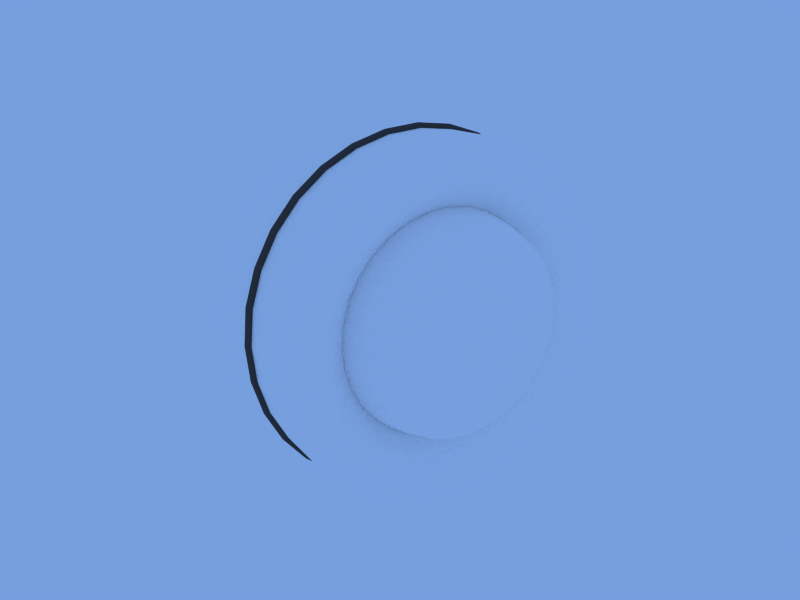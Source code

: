 # Source: theater_modeling.blend  (saved by Blender 2.56.0; exported with 4.5.12 LTS)
import bpy
from mathutils import Matrix  # noqa: F401  (used for matrix-valued properties, if any)

bpy.ops.wm.read_factory_settings(use_empty=True)
scene = bpy.context.scene
scene.name = 'Scene'

# ---- collections
col_collection_1 = bpy.data.collections.new('Collection 1'); scene.collection.children.link(col_collection_1)
col_collection_1.hide_render = True
col_collection_1.hide_viewport = True
col_collection_2 = bpy.data.collections.new('Collection 2'); scene.collection.children.link(col_collection_2)

# ---- materials (node trees are filled in below, after node groups)
mat_green = bpy.data.materials.new('green ')
mat_green.alpha_threshold = 0.0
mat_green.diffuse_color = (0.7416, 0.7733, 0.6902, 1.0)
mat_green.roughness = 0.5
mat_green.line_color = (0.0, 0.0, 0.0, 1.0)
mat_glass = bpy.data.materials.new('glass')
mat_glass.alpha_threshold = 0.0
mat_glass.diffuse_color = (1.0, 1.0, 1.0, 1.0)
mat_glass.roughness = 0.5
mat_glass.line_color = (0.0, 0.0, 0.0, 0.4167)
mat_water = bpy.data.materials.new('water')
mat_water.alpha_threshold = 0.0
mat_water.diffuse_color = (0.4819, 0.6751, 0.8733, 1.0)
mat_water.roughness = 0.5
mat_water.line_color = (0.0, 0.0, 0.0, 0.5625)
mat_joint_noir = bpy.data.materials.new('joint noir')
mat_joint_noir.alpha_threshold = 0.0
mat_joint_noir.diffuse_color = (0.2667, 0.2667, 0.2667, 1.0)
mat_joint_noir.roughness = 0.5
mat_joint_noir.line_color = (0.0, 0.0, 0.0, 1.0)
mat_plastique_blanc = bpy.data.materials.new('plastique blanc')
mat_plastique_blanc.alpha_threshold = 0.0
mat_plastique_blanc.diffuse_color = (1.0, 1.0, 1.0, 1.0)
mat_plastique_blanc.roughness = 0.5
mat_plastique_blanc.line_color = (0.0, 0.0, 0.0, 1.0)

# ---- material node trees

# ---- world
world_world = bpy.data.worlds.new('World'); scene.world = world_world
world_world.color = (0.4658, 0.6229, 0.8733)
world_world.use_sun_shadow = False
world_world.sun_shadow_jitter_overblur = 0.0
world_world.cycles.sampling_method = 'MANUAL'
world_world.cycles.sample_map_resolution = 256

# ---- cameras
cam_camera = bpy.data.cameras.new('Camera')
cam_camera.clip_end = 100.0
cam_camera.lens = 35.0
cam_camera.dof.focus_distance = 0.0
cam_camera.dof.aperture_fstop = 128.0
cam_camera_002 = bpy.data.cameras.new('Camera.002')
cam_camera_002.clip_end = 100.0
cam_camera_002.lens = 35.0
cam_camera_002.dof.focus_distance = 0.0
cam_camera_002.dof.aperture_fstop = 128.0

# ---- lights
light_sun_001 = bpy.data.lights.new('Sun.001', 'SUN')
light_sun_001.transmission_factor = 0.0
light_sun_001.angle = 1.571
light_sun_001.energy = 1.0
light_sun_001.shadow_buffer_clip_start = 0.5
light_sun_001.shadow_soft_size = 1.0
light_sun_001.shadow_cascade_max_distance = 1000.0
light_sun_001.cycles.use_multiple_importance_sampling = False

# ---- meshes
me_cylinder_001 = bpy.data.meshes.new('Cylinder.001')
me_cylinder_001.from_pydata([], [], [])
me_cylinder_001.use_remesh_preserve_volume = False
me_cylinder_001.use_remesh_preserve_attributes = False
me_cylinder_001.use_mirror_vertex_groups = False
me_cylinder_001.update()
me_cylinder = bpy.data.meshes.new('Cylinder')
me_cylinder.from_pydata([(-3.0, 0.0, 0.0), (-3.0, -4.0, 0.0), (-2.298, -0.01921, 0.0), (-3.702, -3.981, 0.0), (-1.688, -0.08508, 0.0), (-4.312, -3.915, 0.0), (-1.186, -0.1775, 0.0), (-4.814, -3.823, 0.0), (-0.8909, -0.3019, 0.0), (-5.109, -3.698, 0.0), (-0.6484, -0.4526, 0.0), (-5.352, -3.547, 0.0), (-0.4465, -0.6236, 0.0), (-5.553, -3.376, 0.0), (-0.2293, -0.8448, 0.0), (-5.771, -3.155, 0.0), (-0.07746, -1.109, 0.0), (-5.923, -2.891, 0.0), (-3.0, -1.108, 0.0), (-3.0, -2.892, 0.0), (-6.0, -1.108, 0.0), (0.0, -2.892, 0.0), (-6.0, 0.0, 0.0), (0.0, -4.0, 0.0), (-6.0, -1.5, 0.0), (0.0, -2.5, 0.0), (-3.0, -1.5, 0.0), (-3.0, -2.5, 0.0), (0.0, -1.5, 0.0), (-6.0, -2.5, 0.0), (0.0, -2.0, 0.0), (-3.0, -2.0, 0.0), (-6.0, -2.0, 0.0), (-6.0, -2.0, -0.2), (-6.0, -2.5, -0.2), (-6.0, -1.5, -0.2), (-6.0, 0.0, -0.2), (0.0, -4.0, -0.2), (-6.0, -1.108, -0.2), (-5.923, -2.891, -0.2), (-5.771, -3.155, -0.2), (-5.553, -3.376, -0.2), (-5.352, -3.547, -0.2), (-5.109, -3.698, -0.2), (-4.814, -3.823, -0.2), (-4.312, -3.915, -0.2), (-3.702, -3.981, -0.2), (-3.0, -4.0, -0.2), (-3.3, -4.4, -0.2), (-4.072, -4.379, -0.2), (-4.743, -4.306, -0.2), (-5.295, -4.205, -0.2), (-5.62, -4.068, -0.2), (-5.887, -3.902, -0.2), (-6.109, -3.714, -0.2), (-6.348, -3.471, -0.2), (-6.515, -3.18, -0.2), (-6.6, -1.218, -0.2), (0.0, -4.4, -0.2), (-6.6, 0.0, -0.2), (-6.6, -1.65, -0.2), (-6.6, -2.75, -0.2), (-6.6, -2.2, -0.2), (-6.6, -2.2, -0.4), (-6.6, -2.75, -0.4), (-6.6, -1.65, -0.4), (-6.6, 0.0, -0.4), (0.0, -4.4, -0.4), (-6.6, -1.218, -0.4), (-6.515, -3.18, -0.4), (-6.348, -3.471, -0.4), (-6.109, -3.714, -0.4), (-5.887, -3.902, -0.4), (-5.62, -4.068, -0.4), (-5.295, -4.205, -0.4), (-4.743, -4.306, -0.4), (-4.072, -4.379, -0.4), (-3.3, -4.4, -0.4), (-3.63, -4.84, -0.4), (-4.479, -4.817, -0.4), (-5.218, -4.737, -0.4), (-5.825, -4.625, -0.4), (-6.182, -4.475, -0.4), (-6.475, -4.292, -0.4), (-6.72, -4.085, -0.4), (-6.983, -3.818, -0.4), (-7.166, -3.498, -0.4), (-7.26, -1.34, -0.4), (0.0, -4.84, -0.4), (-7.26, 0.0, -0.4), (-7.26, -1.815, -0.4), (-7.26, -3.025, -0.4), (-7.26, -2.42, -0.4), (-7.26, -2.42, -0.6), (-7.26, -3.025, -0.6), (-7.26, -1.815, -0.6), (-7.26, 0.0, -0.6), (0.0, -4.84, -0.6), (-7.26, -1.34, -0.6), (-7.166, -3.498, -0.6), (-6.983, -3.818, -0.6), (-6.72, -4.085, -0.6), (-6.475, -4.292, -0.6), (-6.182, -4.475, -0.6), (-5.825, -4.625, -0.6), (-5.218, -4.737, -0.6), (-4.479, -4.817, -0.6), (-3.63, -4.84, -0.6), (-3.993, -5.324, -0.6), (-4.927, -5.298, -0.6), (-5.74, -5.211, -0.6), (-6.407, -5.088, -0.6), (-6.8, -4.922, -0.6), (-7.123, -4.722, -0.6), (-7.392, -4.494, -0.6), (-7.681, -4.2, -0.6), (-7.883, -3.847, -0.6), (-7.986, -1.474, -0.6), (0.0, -5.324, -0.6), (-7.986, 0.0, -0.6), (-7.986, -1.997, -0.6), (-7.986, -3.328, -0.6), (-7.986, -2.662, -0.6), (-7.986, -2.662, -0.8), (-7.986, -3.328, -0.8), (-7.986, -1.997, -0.8), (-7.986, 0.0, -0.8), (0.0, -5.324, -0.8), (-7.986, -1.474, -0.8), (-7.883, -3.847, -0.8), (-7.681, -4.2, -0.8), (-7.392, -4.494, -0.8), (-7.123, -4.722, -0.8), (-6.8, -4.922, -0.8), (-6.407, -5.088, -0.8), (-5.74, -5.211, -0.8), (-4.927, -5.298, -0.8), (-3.993, -5.324, -0.8), (3.0, 8.0, 0.0), (5.105, 7.942, 0.0), (6.937, 7.745, 0.0), (8.442, 7.468, 0.0), (9.327, 7.094, 0.0), (10.05, 6.642, 0.0), (10.66, 6.129, 0.0), (11.31, 5.466, 0.0), (11.77, 4.672, 0.0), (12.0, -0.6774, 0.0), (-6.0, 8.0, 0.0), (12.0, -4.0, 0.0), (12.0, 0.5, 0.0), (12.0, 3.5, 0.0), (12.0, 2.0, 0.0), (-6.6, 0.0, 0.0), (-7.26, 0.0, 0.0), (-7.986, 0.0, -2.98e-08), (-23.96, -31.94, -0.8), (-29.56, -31.79, -0.8), (-34.44, -31.26, -0.8), (-38.44, -30.53, -0.8), (-40.8, -29.53, -0.8), (-42.74, -28.33, -0.8), (-44.35, -26.96, -0.8), (-46.09, -25.2, -0.8), (-47.3, -23.08, -0.8), (-47.92, -8.845, -0.8), (0.0, -31.94, -0.8), (-47.92, 0.0, -0.8), (-47.92, -11.98, -0.8), (-47.92, -19.97, -0.8), (-47.92, -15.97, -0.8), (-47.92, 0.0, -2.98e-08), (0.0, -4.4, 0.0), (0.0, -4.84, 0.0), (0.0, -5.324, -2.98e-08), (0.0, -31.94, -2.98e-08), (-9.949, 0.0, -1.733e-09), (-35.56, 8.0, -1.733e-09), (1.5, -4.0, 0.0), (3.0, -4.0, 0.0), (4.5, -4.0, 0.0), (6.0, -4.0, 0.0), (7.5, -4.0, 0.0), (9.0, -4.0, 0.0), (10.5, -4.0, 0.0), (1.5, -1.5, 0.0), (3.0, -1.0, 0.0), (4.5, -0.5, 0.0), (6.0, 0.0, 0.0), (7.5, 0.5, 0.0), (9.0, 1.0, 0.0), (10.5, 1.5, 0.0), (1.5, -0.875, 0.0), (3.0, -0.25, 0.0), (4.5, 0.375, 0.0), (6.0, 1.0, 0.0), (7.5, 1.625, 0.0), (9.0, 2.25, 0.0), (10.5, 2.875, 0.0), (1.5, -2.125, 0.0), (3.0, -1.75, 0.0), (4.5, -1.375, 0.0), (6.0, -1.0, 0.0), (7.5, -0.625, 0.0), (9.0, -0.25, 0.0), (10.5, 0.125, 0.0), (-6.0, 1.0, 0.0), (-6.0, 2.0, 0.0), (-6.0, 3.0, 0.0), (-6.0, 4.0, 0.0), (-6.0, 5.0, 0.0), (-6.0, 6.0, 0.0), (-6.0, 7.0, 0.0), (1.5, -2.616, 0.0), (3.0, -2.339, 0.0), (4.5, -2.062, 0.0), (6.0, -1.785, 0.0), (7.5, -1.508, 0.0), (9.0, -1.231, 0.0), (10.5, -0.9543, 0.0), (1.403, -0.3868, 0.0), (2.884, 0.3358, 0.0), (4.364, 1.058, 0.0), (5.845, 1.781, 0.0), (7.326, 2.504, 0.0), (8.806, 3.226, 0.0), (10.29, 3.949, 0.0), (1.213, -0.05596, 0.0), (2.656, 0.7329, 0.0), (4.099, 1.522, 0.0), (5.541, 2.31, 0.0), (6.984, 3.099, 0.0), (8.427, 3.888, 0.0), (9.87, 4.677, 0.0), (0.9418, 0.2205, 0.0), (2.33, 1.065, 0.0), (3.719, 1.909, 0.0), (5.107, 2.753, 0.0), (6.495, 3.597, 0.0), (7.884, 4.441, 0.0), (9.272, 5.285, 0.0), (0.6895, 0.4343, 0.0), (2.027, 1.321, 0.0), (3.365, 2.208, 0.0), (4.703, 3.095, 0.0), (6.041, 3.982, 0.0), (7.379, 4.869, 0.0), (8.717, 5.755, 0.0), (0.3864, 0.6227, 0.0), (1.664, 1.547, 0.0), (2.941, 2.472, 0.0), (4.218, 3.396, 0.0), (5.495, 4.321, 0.0), (6.773, 5.245, 0.0), (8.05, 6.17, 0.0), (0.01755, 0.7781, 0.0), (1.221, 1.734, 0.0), (2.425, 2.689, 0.0), (3.628, 3.645, 0.0), (4.832, 4.601, 0.0), (6.035, 5.556, 0.0), (7.239, 6.512, 0.0), (-0.6097, 0.8936, 0.0), (0.4684, 1.872, 0.0), (1.546, 2.851, 0.0), (2.624, 3.83, 0.0), (3.703, 4.809, 0.0), (4.781, 5.787, 0.0), (5.859, 6.766, 0.0), (-2.25, 1.0, 0.0), (-1.5, 2.0, 0.0), (-0.75, 3.0, 0.0), (0.0, 4.0, 0.0), (0.75, 5.0, 0.0), (1.5, 6.0, 0.0), (2.25, 7.0, 0.0), (-1.373, 0.976, 0.0), (-0.4474, 1.971, 0.0), (0.478, 2.966, 0.0), (1.403, 3.962, 0.0), (2.329, 4.957, 0.0), (3.254, 5.952, 0.0), (4.18, 6.947, 0.0), (-9.949, 1.0, -1.733e-09), (-34.21, 2.0, -1.733e-09), (-37.07, 3.0, -1.733e-09), (-38.29, 4.0, -1.733e-09), (-38.79, 5.0, -1.733e-09), (-38.29, 6.0, -1.733e-09), (-37.09, 7.0, -1.733e-09), (-37.09, 7.0, 0.8), (-38.29, 6.0, 0.8), (-38.79, 5.0, 0.8), (-38.29, 4.0, 0.8), (-37.07, 3.0, 0.8), (-34.21, 2.0, 0.8), (-9.949, 1.0, 0.8), (-47.92, 7.0, 0.8), (-47.92, 6.0, 0.8), (-47.92, 5.0, 0.8), (-47.92, 4.0, 0.8), (-47.92, 3.0, 0.8), (-47.92, 2.0, 0.8), (-47.92, 1.0, 0.8), (-35.56, 8.0, 0.8), (-9.949, 0.0, 0.8), (-47.92, 8.0, 0.8), (-47.92, 0.0, 0.8), (2.25, -4.0, 0.0), (2.25, -1.25, 0.0), (2.25, -0.5625, 0.0), (2.25, -1.938, 0.0), (-6.0, 1.5, 0.0), (2.25, -2.477, 0.0), (2.143, -0.02549, 0.0), (1.935, 0.3384, 0.0), (1.636, 0.6426, 0.0), (1.358, 0.8777, 0.0), (1.025, 1.085, 0.0), (0.6193, 1.256, 0.0), (-0.07066, 1.383, 0.0), (-1.875, 1.5, 0.0), (-0.9101, 1.474, 0.0), (-27.51, 1.5, -1.733e-09), (-27.51, 1.5, 0.8), (-47.92, 1.5, 0.8), (0.0, -7.085, -1.955e-08), (12.0, -20.89, -1.955e-08), (1.5, -7.085, -1.955e-08), (3.0, -23.9, -1.955e-08), (4.5, -26.08, -1.955e-08), (6.0, -27.05, -1.955e-08), (7.5, -27.37, -1.955e-08), (9.0, -27.02, -1.955e-08), (10.5, -25.14, -1.955e-08), (2.25, -20.12, -1.955e-08), (2.25, -20.12, 0.8), (10.5, -25.14, 0.8), (9.0, -27.02, 0.8), (7.5, -27.37, 0.8), (6.0, -27.08, 0.8), (4.5, -26.24, 0.8), (3.0, -23.92, 0.8), (1.5, -7.085, 0.8), (12.0, -20.89, 0.8), (0.0, -7.085, 0.8), (2.25, -31.94, 0.8), (10.5, -31.94, 0.8), (9.0, -31.94, 0.8), (7.5, -31.94, 0.8), (6.0, -31.94, 0.8), (4.5, -31.94, 0.8), (3.0, -31.94, 0.8), (1.5, -31.94, 0.8), (12.0, -31.94, 0.8), (0.0, -31.94, 0.8), (-15.97, -6.655, -0.9), (-23.96, -9.983, -0.9), (-31.94, -13.31, -0.9), (-39.93, -16.64, -0.9), (-15.97, -5.324, -0.9), (-23.96, -7.986, -0.9), (-31.94, -10.65, -0.9), (-39.93, -13.31, -0.9), (-7.986, -10.65, -0.9), (-11.98, -15.97, -0.9), (-15.97, -21.3, -0.9), (-19.97, -26.62, -0.9), (-9.854, -10.6, -0.9), (-14.78, -15.9, -0.9), (-19.71, -21.19, -0.9), (-24.63, -26.49, -0.9), (-11.48, -10.42, -0.9), (-17.22, -15.63, -0.9), (-22.96, -20.84, -0.9), (-28.7, -26.05, -0.9), (-12.81, -10.18, -0.9), (-19.22, -15.26, -0.9), (-25.63, -20.35, -0.9), (-32.04, -25.44, -0.9), (-13.6, -9.844, -0.9), (-20.4, -14.77, -0.9), (-27.2, -19.69, -0.9), (-34.0, -24.61, -0.9), (-14.25, -9.443, -0.9), (-21.37, -14.16, -0.9), (-28.49, -18.89, -0.9), (-35.61, -23.61, -0.9), (-14.78, -8.988, -0.9), (-22.17, -13.48, -0.9), (-29.57, -17.98, -0.9), (-36.96, -22.47, -0.9), (-15.36, -8.399, -0.9), (-23.04, -12.6, -0.9), (-30.72, -16.8, -0.9), (-38.4, -21.0, -0.9), (-15.77, -7.695, -0.9), (-23.65, -11.54, -0.9), (-31.53, -15.39, -0.9), (-39.41, -19.24, -0.9), (-15.97, -2.948, -0.9), (-23.96, -4.422, -0.9), (-31.94, -5.896, -0.9), (-39.93, -7.371, -0.9), (-15.97, 0.0, -0.9), (-23.96, 0.0, -0.9), (-31.94, 0.0, -0.9), (-39.93, 0.0, -0.9), (0.0, -10.65, -0.9), (0.0, -15.98, -0.9), (0.0, -21.32, -0.9), (0.0, -26.62, -0.9), (-15.97, -3.993, -0.9), (-23.96, -5.99, -0.9), (-31.94, -7.986, -0.9), (-39.93, -9.983, -0.9), (-15.97, 0.0, -2.98e-08), (-23.96, 0.0, -2.98e-08), (-31.94, 0.0, -2.98e-08), (-39.93, 0.0, -2.98e-08), (0.0, -10.65, -2.98e-08), (0.0, -15.99, -2.98e-08), (0.0, -21.35, -2.98e-08), (0.0, -26.62, -2.98e-08), (-14.77, -6.156, -0.9), (-14.77, -4.925, -0.9), (-7.387, -9.849, -0.9), (-9.115, -9.802, -0.9), (-10.62, -9.64, -0.9), (-11.85, -9.412, -0.9), (-12.58, -9.106, -0.9), (-13.18, -8.735, -0.9), (-13.67, -8.314, -0.9), (-14.21, -7.769, -0.9), (-14.58, -7.118, -0.9), (-14.77, -2.727, -0.9), (-14.77, 0.0, -0.9), (0.0, -9.849, -0.9), (-14.77, -3.694, -0.9), (-14.77, 0.0, -2.98e-08), (0.0, -9.849, -2.98e-08), (-22.76, -9.483, -0.9), (-22.76, -7.587, -0.9), (-11.38, -15.17, -0.9), (-14.04, -15.1, -0.9), (-16.36, -14.85, -0.9), (-18.26, -14.5, -0.9), (-19.38, -14.03, -0.9), (-20.3, -13.46, -0.9), (-21.07, -12.81, -0.9), (-21.89, -11.97, -0.9), (-22.47, -10.96, -0.9), (-22.76, -4.201, -0.9), (-22.76, 0.0, -0.9), (0.0, -15.18, -0.9), (-22.76, -5.69, -0.9), (-22.76, 0.0, -2.98e-08), (0.0, -15.19, -2.98e-08), (-30.75, -12.81, -0.9), (-30.75, -10.25, -0.9), (-15.37, -20.5, -0.9), (-18.97, -20.4, -0.9), (-22.1, -20.06, -0.9), (-24.67, -19.59, -0.9), (-26.18, -18.95, -0.9), (-27.42, -18.18, -0.9), (-28.46, -17.3, -0.9), (-29.57, -16.17, -0.9), (-30.35, -14.81, -0.9), (-30.75, -5.675, -0.9), (-30.75, 0.0, -0.9), (0.0, -20.52, -0.9), (-30.75, -7.687, -0.9), (-30.75, 0.0, -2.98e-08), (0.0, -20.54, -2.98e-08), (-38.73, -16.14, -0.9), (-38.73, -12.91, -0.9), (-19.37, -25.82, -0.9), (-23.9, -25.7, -0.9), (-27.84, -25.27, -0.9), (-31.08, -24.68, -0.9), (-32.98, -23.87, -0.9), (-34.55, -22.9, -0.9), (-35.85, -21.8, -0.9), (-37.25, -20.37, -0.9), (-38.23, -18.66, -0.9), (-38.73, -7.149, -0.9), (-38.73, 0.0, -0.9), (0.0, -25.83, -0.9), (-38.73, -9.683, -0.9), (-38.73, 0.0, -2.98e-08), (0.0, -25.83, -2.98e-08), (-40.13, -16.72, -0.8), (-40.13, -13.38, -0.8), (-20.06, -26.75, -0.8), (-24.76, -26.62, -0.8), (-28.84, -26.18, -0.8), (-32.2, -25.57, -0.8), (-34.17, -24.73, -0.8), (-35.79, -23.73, -0.8), (-37.14, -22.58, -0.8), (-38.6, -21.1, -0.8), (-39.61, -19.33, -0.8), (-40.13, -7.407, -0.8), (-40.13, 0.0, -0.8), (0.0, -26.75, -0.8), (-40.13, -10.03, -0.8), (-40.13, 0.0, -2.98e-08), (0.0, -26.75, -2.98e-08), (-39.93, -9.983, -1.2), (0.0, -26.62, -1.2), (-39.93, 0.0, -1.2), (-39.93, -7.371, -1.2), (-39.41, -19.24, -1.2), (-38.4, -21.0, -1.2), (-36.96, -22.47, -1.2), (-35.61, -23.61, -1.2), (-34.0, -24.61, -1.2), (-32.04, -25.44, -1.2), (-28.7, -26.05, -1.2), (-24.63, -26.49, -1.2), (-19.97, -26.62, -1.2), (-39.93, -13.31, -1.2), (-39.93, -16.64, -1.2), (-38.56, -16.07, -0.8), (-38.56, -12.85, -0.8), (-19.28, -25.71, -0.8), (-23.79, -25.58, -0.8), (-27.72, -25.16, -0.8), (-30.94, -24.57, -0.8), (-32.84, -23.77, -0.8), (-34.4, -22.8, -0.8), (-35.69, -21.7, -0.8), (-37.09, -20.28, -0.8), (-38.06, -18.58, -0.8), (-38.56, -7.118, -0.8), (-38.56, 0.0, -0.8), (0.0, -25.71, -0.8), (-38.56, -9.641, -0.8), (-38.56, 0.0, -2.98e-08), (0.0, -25.72, -2.98e-08), (-38.73, -9.683, -1.2), (0.0, -25.83, -1.2), (-38.73, 0.0, -1.2), (-38.73, -7.149, -1.2), (-38.23, -18.66, -1.2), (-37.25, -20.37, -1.2), (-35.85, -21.8, -1.2), (-34.55, -22.9, -1.2), (-32.98, -23.87, -1.2), (-31.08, -24.68, -1.2), (-27.84, -25.27, -1.2), (-23.9, -25.7, -1.2), (-19.37, -25.82, -1.2), (-38.73, -12.91, -1.2), (-38.73, -16.14, -1.2), (-30.58, -12.74, -0.8), (-30.58, -10.19, -0.8), (-15.29, -20.38, -0.8), (-18.86, -20.29, -0.8), (-21.98, -19.95, -0.8), (-24.53, -19.48, -0.8), (-26.04, -18.85, -0.8), (-27.27, -18.08, -0.8), (-28.3, -17.21, -0.8), (-29.41, -16.08, -0.8), (-30.18, -14.73, -0.8), (-30.58, -5.644, -0.8), (-30.58, 0.0, -0.8), (0.0, -20.41, -0.8), (-30.58, -7.644, -0.8), (-30.58, 0.0, -2.98e-08), (0.0, -20.43, -2.98e-08), (-32.11, -13.38, -0.8), (-32.11, -10.7, -0.8), (-16.05, -21.41, -0.8), (-19.81, -21.3, -0.8), (-23.08, -20.95, -0.8), (-25.76, -20.46, -0.8), (-27.34, -19.79, -0.8), (-28.64, -18.98, -0.8), (-29.72, -18.07, -0.8), (-30.88, -16.89, -0.8), (-31.69, -15.47, -0.8), (-32.11, -5.927, -0.8), (-32.11, 0.0, -0.8), (0.0, -21.43, -0.8), (-32.11, -8.027, -0.8), (-32.11, 0.0, -2.98e-08), (0.0, -21.46, -2.98e-08), (-30.75, -7.687, -1.2), (0.0, -20.52, -1.2), (-30.75, 0.0, -1.2), (-30.75, -5.675, -1.2), (-30.35, -14.81, -1.2), (-29.57, -16.17, -1.2), (-28.46, -17.3, -1.2), (-27.42, -18.18, -1.2), (-26.18, -18.95, -1.2), (-24.67, -19.59, -1.2), (-22.1, -20.06, -1.2), (-18.97, -20.4, -1.2), (-15.37, -20.5, -1.2), (-30.75, -10.25, -1.2), (-30.75, -12.81, -1.2), (-31.94, -7.986, -1.2), (0.0, -21.32, -1.2), (-31.94, 0.0, -1.2), (-31.94, -5.896, -1.2), (-31.53, -15.39, -1.2), (-30.72, -16.8, -1.2), (-29.57, -17.98, -1.2), (-28.49, -18.89, -1.2), (-27.2, -19.69, -1.2), (-25.63, -20.35, -1.2), (-22.96, -20.84, -1.2), (-19.71, -21.19, -1.2), (-15.97, -21.3, -1.2), (-31.94, -10.65, -1.2), (-31.94, -13.31, -1.2), (-22.59, -9.413, -0.8), (-22.59, -7.53, -0.8), (-11.3, -15.06, -0.8), (-13.94, -14.99, -0.8), (-16.24, -14.74, -0.8), (-18.13, -14.39, -0.8), (-19.24, -13.92, -0.8), (-20.15, -13.36, -0.8), (-20.91, -12.71, -0.8), (-21.73, -11.88, -0.8), (-22.3, -10.88, -0.8), (-22.59, -4.17, -0.8), (-22.59, 0.0, -0.8), (0.0, -15.06, -0.8), (-22.59, -5.648, -0.8), (-22.59, 0.0, -2.98e-08), (0.0, -15.07, -2.98e-08), (-24.12, -10.05, -0.8), (-24.12, -8.041, -0.8), (-12.06, -16.08, -0.8), (-14.88, -16.01, -0.8), (-17.34, -15.74, -0.8), (-19.36, -15.37, -0.8), (-20.54, -14.87, -0.8), (-21.52, -14.26, -0.8), (-22.33, -13.58, -0.8), (-23.2, -12.69, -0.8), (-23.81, -11.62, -0.8), (-24.12, -4.453, -0.8), (-24.12, 0.0, -0.8), (0.0, -16.09, -0.8), (-24.12, -6.031, -0.8), (-24.12, 0.0, -2.98e-08), (0.0, -16.1, -2.98e-08), (-22.76, -5.69, -1.2), (0.0, -15.18, -1.2), (-22.76, 0.0, -1.2), (-22.76, -4.201, -1.2), (-22.47, -10.96, -1.2), (-21.89, -11.97, -1.2), (-21.07, -12.81, -1.2), (-20.3, -13.46, -1.2), (-19.38, -14.03, -1.2), (-18.26, -14.5, -1.2), (-16.36, -14.85, -1.2), (-14.04, -15.1, -1.2), (-11.38, -15.17, -1.2), (-22.76, -7.587, -1.2), (-22.76, -9.483, -1.2), (-23.96, -5.99, -1.2), (0.0, -15.98, -1.2), (-23.96, 0.0, -1.2), (-23.96, -4.422, -1.2), (-23.65, -11.54, -1.2), (-23.04, -12.6, -1.2), (-22.17, -13.48, -1.2), (-21.37, -14.16, -1.2), (-20.4, -14.77, -1.2), (-19.22, -15.26, -1.2), (-17.22, -15.63, -1.2), (-14.78, -15.9, -1.2), (-11.98, -15.97, -1.2), (-23.96, -7.986, -1.2), (-23.96, -9.983, -1.2), (-14.6, -6.085, -0.8), (-14.6, -4.868, -0.8), (-7.302, -9.736, -0.8), (-9.01, -9.689, -0.8), (-10.5, -9.529, -0.8), (-11.72, -9.304, -0.8), (-12.44, -9.002, -0.8), (-13.03, -8.635, -0.8), (-13.52, -8.218, -0.8), (-14.05, -7.68, -0.8), (-14.42, -7.036, -0.8), (-14.6, -2.696, -0.8), (-14.6, 0.0, -0.8), (0.0, -9.736, -0.8), (-14.6, -3.651, -0.8), (-14.6, 0.0, -2.98e-08), (0.0, -9.736, -2.98e-08), (-16.14, -6.724, -0.8), (-16.14, -5.379, -0.8), (-8.069, -10.76, -0.8), (-9.956, -10.71, -0.8), (-11.6, -10.53, -0.8), (-12.95, -10.28, -0.8), (-13.74, -9.946, -0.8), (-14.39, -9.541, -0.8), (-14.94, -9.081, -0.8), (-15.52, -8.486, -0.8), (-15.93, -7.774, -0.8), (-16.14, -2.979, -0.8), (-16.14, 0.0, -0.8), (0.0, -10.76, -0.8), (-16.14, -4.034, -0.8), (-16.14, 0.0, -2.98e-08), (0.0, -10.76, -2.98e-08), (-14.77, -3.694, -1.2), (0.0, -9.849, -1.2), (-14.77, 0.0, -1.2), (-14.77, -2.727, -1.2), (-14.58, -7.118, -1.2), (-14.21, -7.769, -1.2), (-13.67, -8.314, -1.2), (-13.18, -8.735, -1.2), (-12.58, -9.106, -1.2), (-11.85, -9.412, -1.2), (-10.62, -9.64, -1.2), (-9.115, -9.802, -1.2), (-7.387, -9.849, -1.2), (-14.77, -4.925, -1.2), (-14.77, -6.156, -1.2), (-15.97, -3.993, -1.2), (0.0, -10.65, -1.2), (-15.97, 0.0, -1.2), (-15.97, -2.948, -1.2), (-15.77, -7.695, -1.2), (-15.36, -8.399, -1.2), (-14.78, -8.988, -1.2), (-14.25, -9.443, -1.2), (-13.6, -9.844, -1.2), (-12.81, -10.18, -1.2), (-11.48, -10.42, -1.2), (-9.854, -10.6, -1.2), (-7.986, -10.65, -1.2), (-15.97, -5.324, -1.2), (-15.97, -6.655, -1.2)], [], [(18, 0, 2), (19, 1, 3), (18, 2, 4), (19, 3, 5), (18, 4, 6), (19, 5, 7), (18, 6, 8), (19, 7, 9), (18, 8, 10), (19, 9, 11), (18, 10, 12), (19, 11, 13), (18, 12, 14), (19, 13, 15), (18, 14, 16), (19, 15, 17), (0, 18, 20, 22), (1, 19, 21, 23), (20, 18, 26, 24), (21, 19, 27, 25), (18, 16, 28, 26), (19, 17, 29, 27), (26, 28, 30, 31), (27, 29, 32, 31), (24, 26, 31, 32), (25, 27, 31, 30), (24, 32, 33, 35), (32, 29, 34, 33), (29, 17, 39, 34), (20, 24, 35, 38), (1, 23, 37, 47), (22, 20, 38, 36), (17, 15, 40, 39), (15, 13, 41, 40), (13, 11, 42, 41), (11, 9, 43, 42), (9, 7, 44, 43), (7, 5, 45, 44), (5, 3, 46, 45), (3, 1, 47, 46), (33, 34, 61, 62), (46, 47, 48, 49), (45, 46, 49, 50), (44, 45, 50, 51), (43, 44, 51, 52), (42, 43, 52, 53), (41, 42, 53, 54), (40, 41, 54, 55), (39, 40, 55, 56), (36, 38, 57, 59), (47, 37, 58, 48), (38, 35, 60, 57), (34, 39, 56, 61), (35, 33, 62, 60), (60, 62, 63, 65), (61, 56, 69, 64), (57, 60, 65, 68), (48, 58, 67, 77), (59, 57, 68, 66), (56, 55, 70, 69), (55, 54, 71, 70), (54, 53, 72, 71), (53, 52, 73, 72), (52, 51, 74, 73), (51, 50, 75, 74), (50, 49, 76, 75), (49, 48, 77, 76), (62, 61, 64, 63), (63, 64, 91, 92), (76, 77, 78, 79), (75, 76, 79, 80), (74, 75, 80, 81), (73, 74, 81, 82), (72, 73, 82, 83), (71, 72, 83, 84), (70, 71, 84, 85), (69, 70, 85, 86), (66, 68, 87, 89), (77, 67, 88, 78), (68, 65, 90, 87), (64, 69, 86, 91), (65, 63, 92, 90), (90, 92, 93, 95), (91, 86, 99, 94), (87, 90, 95, 98), (78, 88, 97, 107), (89, 87, 98, 96), (86, 85, 100, 99), (85, 84, 101, 100), (84, 83, 102, 101), (83, 82, 103, 102), (82, 81, 104, 103), (81, 80, 105, 104), (80, 79, 106, 105), (79, 78, 107, 106), (92, 91, 94, 93), (93, 94, 121, 122), (106, 107, 108, 109), (105, 106, 109, 110), (104, 105, 110, 111), (103, 104, 111, 112), (102, 103, 112, 113), (101, 102, 113, 114), (100, 101, 114, 115), (99, 100, 115, 116), (96, 98, 117, 119), (107, 97, 118, 108), (98, 95, 120, 117), (94, 99, 116, 121), (95, 93, 122, 120), (120, 122, 123, 125), (121, 116, 129, 124), (117, 120, 125, 128), (108, 118, 127, 137), (119, 117, 128, 126), (116, 115, 130, 129), (115, 114, 131, 130), (114, 113, 132, 131), (113, 112, 133, 132), (112, 111, 134, 133), (111, 110, 135, 134), (110, 109, 136, 135), (109, 108, 137, 136), (122, 121, 124, 123), (22, 36, 59, 153), (97, 173, 174, 118), (67, 172, 173, 88), (96, 119, 155, 154), (66, 89, 154, 153), (23, 172, 58, 37), (269, 0, 2, 276), (277, 278, 271, 270), (278, 279, 272, 271), (279, 280, 273, 272), (280, 281, 274, 273), (281, 282, 275, 274), (282, 139, 138, 275), (4, 262, 276, 2), (263, 264, 278, 277), (264, 265, 279, 278), (265, 266, 280, 279), (266, 267, 281, 280), (267, 268, 282, 281), (268, 140, 139, 282), (6, 255, 262, 4), (256, 257, 264, 263), (257, 258, 265, 264), (258, 259, 266, 265), (259, 260, 267, 266), (260, 261, 268, 267), (261, 141, 140, 268), (8, 248, 255, 6), (249, 250, 257, 256), (250, 251, 258, 257), (251, 252, 259, 258), (252, 253, 260, 259), (253, 254, 261, 260), (254, 142, 141, 261), (10, 241, 248, 8), (242, 243, 250, 249), (243, 244, 251, 250), (244, 245, 252, 251), (245, 246, 253, 252), (246, 247, 254, 253), (247, 143, 142, 254), (12, 234, 241, 10), (235, 236, 243, 242), (236, 237, 244, 243), (237, 238, 245, 244), (238, 239, 246, 245), (239, 240, 247, 246), (240, 144, 143, 247), (14, 227, 234, 12), (228, 229, 236, 235), (229, 230, 237, 236), (230, 231, 238, 237), (231, 232, 239, 238), (232, 233, 240, 239), (233, 145, 144, 240), (16, 220, 227, 14), (221, 222, 229, 228), (222, 223, 230, 229), (223, 224, 231, 230), (224, 225, 232, 231), (225, 226, 233, 232), (226, 146, 145, 233), (23, 178, 213, 21), (179, 180, 215, 214), (180, 181, 216, 215), (181, 182, 217, 216), (182, 183, 218, 217), (183, 184, 219, 218), (184, 149, 147, 219), (0, 269, 206, 22), (270, 271, 208, 207), (271, 272, 209, 208), (272, 273, 210, 209), (273, 274, 211, 210), (274, 275, 212, 211), (275, 138, 148, 212), (21, 213, 199, 25), (214, 215, 201, 200), (215, 216, 202, 201), (216, 217, 203, 202), (217, 218, 204, 203), (218, 219, 205, 204), (219, 147, 150, 205), (28, 192, 220, 16), (193, 194, 222, 221), (194, 195, 223, 222), (195, 196, 224, 223), (196, 197, 225, 224), (197, 198, 226, 225), (198, 151, 146, 226), (30, 185, 192, 28), (186, 187, 194, 193), (187, 188, 195, 194), (188, 189, 196, 195), (189, 190, 197, 196), (190, 191, 198, 197), (191, 152, 151, 198), (25, 199, 185, 30), (200, 201, 187, 186), (201, 202, 188, 187), (202, 203, 189, 188), (203, 204, 190, 189), (204, 205, 191, 190), (205, 150, 152, 191), (177, 289, 212, 148), (289, 288, 211, 212), (288, 287, 210, 211), (287, 286, 209, 210), (286, 285, 208, 209), (285, 284, 207, 208), (283, 176, 22, 206), (289, 177, 304, 290), (288, 289, 290, 291), (287, 288, 291, 292), (286, 287, 292, 293), (285, 286, 293, 294), (284, 285, 294, 295), (176, 283, 296, 305), (290, 304, 306, 297), (290, 297, 298, 291), (291, 298, 299, 292), (292, 299, 300, 293), (293, 300, 301, 294), (294, 301, 302, 295), (296, 303, 307, 305), (171, 176, 305, 307), (276, 322, 321, 269), (322, 277, 270, 321), (262, 320, 322, 276), (320, 263, 277, 322), (255, 319, 320, 262), (319, 256, 263, 320), (248, 318, 319, 255), (318, 249, 256, 319), (241, 317, 318, 248), (317, 242, 249, 318), (234, 316, 317, 241), (316, 235, 242, 317), (227, 315, 316, 234), (315, 228, 235, 316), (220, 314, 315, 227), (314, 221, 228, 315), (178, 308, 313, 213), (308, 179, 214, 313), (269, 321, 312, 206), (321, 270, 207, 312), (213, 313, 311, 199), (313, 214, 200, 311), (192, 310, 314, 220), (310, 193, 221, 314), (185, 309, 310, 192), (309, 186, 193, 310), (199, 311, 309, 185), (311, 200, 186, 309), (284, 323, 312, 207), (323, 283, 206, 312), (283, 323, 324, 296), (323, 284, 295, 324), (302, 325, 324, 295), (325, 303, 296, 324), (328, 178, 23, 326), (330, 180, 179, 329), (331, 181, 180, 330), (332, 182, 181, 331), (333, 183, 182, 332), (334, 184, 183, 333), (327, 149, 184, 334), (335, 308, 178, 328), (329, 179, 308, 335), (329, 335, 336, 342), (335, 328, 343, 336), (327, 334, 337, 344), (334, 333, 338, 337), (333, 332, 339, 338), (332, 331, 340, 339), (331, 330, 341, 340), (330, 329, 342, 341), (328, 326, 345, 343), (175, 326, 345, 355), (343, 353, 355, 345), (336, 346, 353, 343), (336, 342, 352, 346), (341, 351, 352, 342), (340, 350, 351, 341), (339, 349, 350, 340), (338, 348, 349, 339), (337, 347, 348, 338), (337, 344, 354, 347), (440, 420, 408, 437), (436, 404, 416, 439), (457, 421, 409, 454), (453, 405, 417, 456), (474, 422, 410, 471), (470, 406, 418, 473), (491, 423, 411, 488), (487, 407, 419, 490), (359, 492, 493, 363), (492, 169, 170, 493), (367, 494, 495, 371), (494, 156, 157, 495), (371, 495, 496, 375), (495, 157, 158, 496), (375, 496, 497, 379), (496, 158, 159, 497), (379, 497, 498, 383), (497, 159, 160, 498), (383, 498, 499, 387), (498, 160, 161, 499), (387, 499, 500, 391), (499, 161, 162, 500), (391, 500, 501, 395), (500, 162, 163, 501), (395, 501, 502, 399), (501, 163, 164, 502), (403, 503, 504, 407), (503, 165, 167, 504), (411, 505, 494, 367), (505, 166, 156, 494), (415, 506, 503, 403), (506, 168, 165, 503), (399, 502, 492, 359), (502, 164, 169, 492), (363, 493, 506, 415), (493, 170, 168, 506), (423, 508, 505, 411), (508, 175, 166, 505), (407, 504, 507, 419), (504, 167, 171, 507), (363, 415, 509, 522), (399, 359, 523, 513), (415, 403, 512, 509), (411, 367, 521, 510), (403, 407, 511, 512), (395, 399, 513, 514), (391, 395, 514, 515), (387, 391, 515, 516), (383, 387, 516, 517), (379, 383, 517, 518), (375, 379, 518, 519), (371, 375, 519, 520), (367, 371, 520, 521), (359, 363, 522, 523), (524, 475, 476, 525), (526, 477, 478, 527), (527, 478, 479, 528), (528, 479, 480, 529), (529, 480, 481, 530), (530, 481, 482, 531), (531, 482, 483, 532), (532, 483, 484, 533), (533, 484, 485, 534), (535, 486, 487, 536), (537, 488, 477, 526), (538, 489, 486, 535), (534, 485, 475, 524), (525, 476, 489, 538), (540, 491, 488, 537), (536, 487, 490, 539), (489, 476, 554, 541), (475, 485, 545, 555), (486, 489, 541, 544), (477, 488, 542, 553), (487, 486, 544, 543), (485, 484, 546, 545), (484, 483, 547, 546), (483, 482, 548, 547), (482, 481, 549, 548), (481, 480, 550, 549), (480, 479, 551, 550), (479, 478, 552, 551), (478, 477, 553, 552), (476, 475, 555, 554), (411, 510, 542, 488), (510, 521, 553, 542), (520, 552, 553, 521), (519, 551, 552, 520), (518, 550, 551, 519), (517, 549, 550, 518), (516, 548, 549, 517), (515, 547, 548, 516), (514, 546, 547, 515), (513, 545, 546, 514), (513, 523, 555, 545), (522, 554, 555, 523), (509, 541, 554, 522), (509, 512, 544, 541), (511, 543, 544, 512), (407, 487, 543, 511), (556, 458, 459, 557), (558, 460, 461, 559), (559, 461, 462, 560), (560, 462, 463, 561), (561, 463, 464, 562), (562, 464, 465, 563), (563, 465, 466, 564), (564, 466, 467, 565), (565, 467, 468, 566), (567, 469, 470, 568), (569, 471, 460, 558), (570, 472, 469, 567), (566, 468, 458, 556), (557, 459, 472, 570), (572, 474, 471, 569), (568, 470, 473, 571), (358, 573, 574, 362), (573, 524, 525, 574), (366, 575, 576, 370), (575, 526, 527, 576), (370, 576, 577, 374), (576, 527, 528, 577), (374, 577, 578, 378), (577, 528, 529, 578), (378, 578, 579, 382), (578, 529, 530, 579), (382, 579, 580, 386), (579, 530, 531, 580), (386, 580, 581, 390), (580, 531, 532, 581), (390, 581, 582, 394), (581, 532, 533, 582), (394, 582, 583, 398), (582, 533, 534, 583), (402, 584, 585, 406), (584, 535, 536, 585), (410, 586, 575, 366), (586, 537, 526, 575), (414, 587, 584, 402), (587, 538, 535, 584), (398, 583, 573, 358), (583, 534, 524, 573), (362, 574, 587, 414), (574, 525, 538, 587), (422, 589, 586, 410), (589, 540, 537, 586), (406, 585, 588, 418), (585, 536, 539, 588), (472, 459, 603, 590), (458, 468, 594, 604), (469, 472, 590, 593), (460, 471, 591, 602), (470, 469, 593, 592), (468, 467, 595, 594), (467, 466, 596, 595), (466, 465, 597, 596), (465, 464, 598, 597), (464, 463, 599, 598), (463, 462, 600, 599), (462, 461, 601, 600), (461, 460, 602, 601), (459, 458, 604, 603), (471, 410, 606, 591), (406, 470, 592, 607), (362, 414, 605, 618), (398, 358, 619, 609), (414, 402, 608, 605), (410, 366, 617, 606), (402, 406, 607, 608), (394, 398, 609, 610), (390, 394, 610, 611), (386, 390, 611, 612), (382, 386, 612, 613), (378, 382, 613, 614), (374, 378, 614, 615), (370, 374, 615, 616), (366, 370, 616, 617), (358, 362, 618, 619), (604, 619, 618, 603), (602, 617, 616, 601), (601, 616, 615, 600), (600, 615, 614, 599), (599, 614, 613, 598), (598, 613, 612, 597), (597, 612, 611, 596), (596, 611, 610, 595), (595, 610, 609, 594), (593, 608, 607, 592), (591, 606, 617, 602), (590, 605, 608, 593), (594, 609, 619, 604), (603, 618, 605, 590), (620, 441, 442, 621), (622, 443, 444, 623), (623, 444, 445, 624), (624, 445, 446, 625), (625, 446, 447, 626), (626, 447, 448, 627), (627, 448, 449, 628), (628, 449, 450, 629), (629, 450, 451, 630), (631, 452, 453, 632), (633, 454, 443, 622), (634, 455, 452, 631), (630, 451, 441, 620), (621, 442, 455, 634), (636, 457, 454, 633), (632, 453, 456, 635), (357, 637, 638, 361), (637, 556, 557, 638), (365, 639, 640, 369), (639, 558, 559, 640), (369, 640, 641, 373), (640, 559, 560, 641), (373, 641, 642, 377), (641, 560, 561, 642), (377, 642, 643, 381), (642, 561, 562, 643), (381, 643, 644, 385), (643, 562, 563, 644), (385, 644, 645, 389), (644, 563, 564, 645), (389, 645, 646, 393), (645, 564, 565, 646), (393, 646, 647, 397), (646, 565, 566, 647), (401, 648, 649, 405), (648, 567, 568, 649), (409, 650, 639, 365), (650, 569, 558, 639), (413, 651, 648, 401), (651, 570, 567, 648), (397, 647, 637, 357), (647, 566, 556, 637), (361, 638, 651, 413), (638, 557, 570, 651), (421, 653, 650, 409), (653, 572, 569, 650), (405, 649, 652, 417), (649, 568, 571, 652), (455, 442, 667, 654), (441, 451, 658, 668), (452, 455, 654, 657), (443, 454, 655, 666), (453, 452, 657, 656), (451, 450, 659, 658), (450, 449, 660, 659), (449, 448, 661, 660), (448, 447, 662, 661), (447, 446, 663, 662), (446, 445, 664, 663), (445, 444, 665, 664), (444, 443, 666, 665), (442, 441, 668, 667), (454, 409, 670, 655), (405, 453, 656, 671), (361, 413, 669, 682), (397, 357, 683, 673), (413, 401, 672, 669), (409, 365, 681, 670), (401, 405, 671, 672), (393, 397, 673, 674), (389, 393, 674, 675), (385, 389, 675, 676), (381, 385, 676, 677), (377, 381, 677, 678), (373, 377, 678, 679), (369, 373, 679, 680), (365, 369, 680, 681), (357, 361, 682, 683), (668, 683, 682, 667), (666, 681, 680, 665), (665, 680, 679, 664), (664, 679, 678, 663), (663, 678, 677, 662), (662, 677, 676, 661), (661, 676, 675, 660), (660, 675, 674, 659), (659, 674, 673, 658), (657, 672, 671, 656), (655, 670, 681, 666), (654, 669, 672, 657), (658, 673, 683, 668), (667, 682, 669, 654), (124, 684, 685, 123), (684, 424, 425, 685), (137, 686, 687, 136), (686, 426, 427, 687), (136, 687, 688, 135), (687, 427, 428, 688), (135, 688, 689, 134), (688, 428, 429, 689), (134, 689, 690, 133), (689, 429, 430, 690), (133, 690, 691, 132), (690, 430, 431, 691), (132, 691, 692, 131), (691, 431, 432, 692), (131, 692, 693, 130), (692, 432, 433, 693), (130, 693, 694, 129), (693, 433, 434, 694), (128, 695, 696, 126), (695, 435, 436, 696), (127, 697, 686, 137), (697, 437, 426, 686), (125, 698, 695, 128), (698, 438, 435, 695), (129, 694, 684, 124), (694, 434, 424, 684), (123, 685, 698, 125), (685, 425, 438, 698), (174, 700, 697, 127), (700, 440, 437, 697), (126, 696, 699, 155), (696, 436, 439, 699), (356, 701, 702, 360), (701, 620, 621, 702), (364, 703, 704, 368), (703, 622, 623, 704), (368, 704, 705, 372), (704, 623, 624, 705), (372, 705, 706, 376), (705, 624, 625, 706), (376, 706, 707, 380), (706, 625, 626, 707), (380, 707, 708, 384), (707, 626, 627, 708), (384, 708, 709, 388), (708, 627, 628, 709), (388, 709, 710, 392), (709, 628, 629, 710), (392, 710, 711, 396), (710, 629, 630, 711), (400, 712, 713, 404), (712, 631, 632, 713), (408, 714, 703, 364), (714, 633, 622, 703), (412, 715, 712, 400), (715, 634, 631, 712), (396, 711, 701, 356), (711, 630, 620, 701), (360, 702, 715, 412), (702, 621, 634, 715), (420, 717, 714, 408), (717, 636, 633, 714), (404, 713, 716, 416), (713, 632, 635, 716), (438, 425, 731, 718), (424, 434, 722, 732), (435, 438, 718, 721), (426, 437, 719, 730), (436, 435, 721, 720), (434, 433, 723, 722), (433, 432, 724, 723), (432, 431, 725, 724), (431, 430, 726, 725), (430, 429, 727, 726), (429, 428, 728, 727), (428, 427, 729, 728), (427, 426, 730, 729), (425, 424, 732, 731), (437, 408, 734, 719), (404, 436, 720, 735), (360, 412, 733, 746), (396, 356, 747, 737), (412, 400, 736, 733), (408, 364, 745, 734), (400, 404, 735, 736), (392, 396, 737, 738), (388, 392, 738, 739), (384, 388, 739, 740), (380, 384, 740, 741), (376, 380, 741, 742), (372, 376, 742, 743), (368, 372, 743, 744), (364, 368, 744, 745), (356, 360, 746, 747), (732, 747, 746, 731), (730, 745, 744, 729), (729, 744, 743, 728), (728, 743, 742, 727), (727, 742, 741, 726), (726, 741, 740, 725), (725, 740, 739, 724), (724, 739, 738, 723), (723, 738, 737, 722), (721, 736, 735, 720), (719, 734, 745, 730), (718, 733, 736, 721), (722, 737, 747, 732), (731, 746, 733, 718)])
me_cylinder.polygons.foreach_set('material_index', [0, 0, 0, 0, 0, 0, 0, 0, 0, 0, 0, 0, 0, 0, 0, 0, 0, 0, 0, 0, 0, 0, 0, 0, 0, 0, 0, 0, 0, 0, 0, 0, 0, 0, 0, 0, 0, 0, 0, 0, 0, 0, 0, 0, 0, 0, 0, 0, 0, 0, 0, 0, 0, 0, 0, 0, 0, 0, 0, 0, 0, 0, 0, 0, 0, 0, 0, 0, 0, 0, 0, 0, 0, 0, 0, 0, 0, 0, 0, 0, 0, 0, 0, 0, 0, 0, 0, 0, 0, 0, 0, 0, 0, 0, 0, 0, 0, 0, 0, 0, 0, 0, 0, 0, 0, 0, 0, 0, 0, 0, 0, 0, 0, 0, 0, 0, 0, 0, 0, 0, 0, 0, 0, 0, 0, 0, 0, 0, 0, 0, 0, 0, 0, 0, 0, 0, 0, 0, 0, 0, 0, 0, 0, 0, 0, 0, 0, 0, 0, 0, 0, 0, 0, 0, 0, 0, 0, 0, 0, 0, 0, 0, 0, 0, 0, 0, 0, 0, 0, 0, 0, 0, 0, 0, 0, 0, 0, 0, 0, 0, 0, 0, 0, 0, 0, 0, 0, 0, 0, 0, 0, 0, 0, 0, 0, 0, 0, 0, 0, 0, 0, 0, 0, 0, 0, 0, 0, 0, 0, 0, 0, 0, 0, 0, 0, 0, 0, 0, 0, 0, 0, 0, 0, 0, 0, 0, 0, 0, 0, 0, 0, 0, 0, 0, 0, 0, 0, 0, 0, 0, 0, 0, 1, 1, 1, 1, 1, 1, 1, 0, 0, 0, 0, 0, 0, 0, 0, 0, 0, 0, 0, 0, 0, 0, 0, 0, 0, 0, 0, 0, 0, 0, 0, 0, 0, 0, 0, 0, 0, 0, 0, 0, 1, 1, 0, 0, 0, 0, 0, 0, 0, 0, 0, 0, 0, 0, 0, 0, 0, 0, 0, 0, 0, 2, 2, 2, 2, 2, 2, 2, 2, 2, 0, 0, 0, 0, 0, 0, 0, 0, 0, 0, 0, 0, 0, 0, 0, 0, 0, 0, 0, 0, 0, 0, 0, 0, 0, 0, 0, 0, 0, 0, 0, 0, 0, 0, 0, 0, 0, 0, 0, 0, 4, 4, 4, 4, 4, 4, 4, 4, 4, 4, 4, 4, 4, 4, 0, 0, 0, 0, 0, 0, 0, 0, 0, 0, 0, 0, 0, 0, 0, 0, 4, 4, 4, 4, 4, 4, 4, 4, 4, 4, 4, 4, 4, 4, 4, 4, 4, 4, 4, 4, 4, 4, 4, 4, 4, 4, 4, 4, 4, 4, 0, 0, 0, 0, 0, 0, 0, 0, 0, 0, 0, 0, 0, 0, 0, 0, 0, 0, 0, 0, 0, 0, 0, 0, 0, 0, 0, 0, 0, 0, 0, 0, 0, 0, 0, 0, 0, 0, 0, 0, 0, 0, 0, 0, 0, 0, 0, 0, 4, 4, 4, 4, 4, 4, 4, 4, 4, 4, 4, 4, 4, 4, 4, 4, 4, 4, 4, 4, 4, 4, 4, 4, 4, 4, 4, 4, 4, 4, 4, 4, 4, 4, 4, 4, 4, 4, 4, 4, 4, 4, 4, 4, 0, 0, 0, 0, 0, 0, 0, 0, 0, 0, 0, 0, 0, 0, 0, 0, 0, 0, 0, 0, 0, 0, 0, 0, 0, 0, 0, 0, 0, 0, 0, 0, 0, 0, 0, 0, 0, 0, 0, 0, 0, 0, 0, 0, 0, 0, 0, 0, 4, 4, 4, 4, 4, 4, 4, 4, 4, 4, 4, 4, 4, 4, 4, 4, 4, 4, 4, 4, 4, 4, 4, 4, 4, 4, 4, 4, 4, 4, 4, 4, 4, 4, 4, 4, 4, 4, 4, 4, 4, 4, 4, 4, 0, 0, 0, 0, 0, 0, 0, 0, 0, 0, 0, 0, 0, 0, 0, 0, 0, 0, 0, 0, 0, 0, 0, 0, 0, 0, 0, 0, 0, 0, 0, 0, 0, 0, 0, 0, 0, 0, 0, 0, 0, 0, 0, 0, 0, 0, 0, 0, 0, 0, 0, 0, 0, 0, 0, 0, 0, 0, 0, 0, 0, 0, 0, 0, 4, 4, 4, 4, 4, 4, 4, 4, 4, 4, 4, 4, 4, 4, 4, 4, 4, 4, 4, 4, 4, 4, 4, 4, 4, 4, 4, 4, 4, 4, 4, 4, 4, 4, 4, 4, 4, 4, 4, 4, 4, 4, 4, 4])
me_cylinder.materials.append(None)
me_cylinder.materials.append(mat_green)
me_cylinder.materials.append(mat_green)
me_cylinder.materials.append(mat_glass)
me_cylinder.materials.append(mat_water)
me_cylinder.use_remesh_preserve_volume = False
me_cylinder.use_remesh_preserve_attributes = False
me_cylinder.use_mirror_vertex_groups = False
me_cylinder.update()
me_cylinder_002 = bpy.data.meshes.new('Cylinder.002')
me_cylinder_002.from_pydata([(0.0, 0.04094, 0.09995), (0.0195, 0.04094, 0.09803), (0.03825, 0.04094, 0.09234), (0.05553, 0.04094, 0.0831), (0.07067, 0.04094, 0.07067), (0.0831, 0.04094, 0.05553), (0.09234, 0.04094, 0.03825), (0.09803, 0.04094, 0.0195), (0.09995, 0.04094, 1.043e-07), (0.09803, 0.04094, -0.0195), (0.09234, 0.04094, -0.03825), (0.0831, 0.04094, -0.05553), (0.07067, 0.04094, -0.07067), (0.05553, 0.04094, -0.0831), (0.03825, 0.04094, -0.09234), (0.0195, 0.04094, -0.09803), (-3.378e-08, 0.04094, -0.09995), (-0.0195, 0.04094, -0.09803), (-0.03825, 0.04094, -0.09234), (-0.05553, 0.04094, -0.0831), (-0.07067, 0.04094, -0.07067), (-0.0831, 0.04094, -0.05553), (-0.09234, 0.04094, -0.03825), (-0.09803, 0.04094, -0.0195), (-0.09995, 0.04094, 1.565e-07), (-0.09803, 0.04094, 0.0195), (-0.09234, 0.04094, 0.03825), (-0.0831, 0.04094, 0.05553), (-0.07067, 0.04094, 0.07067), (-0.05553, 0.04094, 0.0831), (-0.03825, 0.04094, 0.09234), (-0.0195, 0.04094, 0.09803), (-0.01365, 0.03815, 0.06862), (-0.02677, 0.03815, 0.06464), (-0.03887, 0.03815, 0.05817), (-0.04947, 0.03815, 0.04947), (-0.05817, 0.03815, 0.03887), (-0.06464, 0.03815, 0.02677), (-0.06862, 0.03815, 0.01365), (-0.06996, 0.03815, 1.095e-07), (-0.06862, 0.03815, -0.01365), (-0.06464, 0.03815, -0.02677), (-0.05817, 0.03815, -0.03887), (-0.04947, 0.03815, -0.04947), (-0.03887, 0.03815, -0.05817), (-0.02677, 0.03815, -0.06464), (-0.01365, 0.03815, -0.06862), (-2.365e-08, 0.03815, -0.06996), (0.01365, 0.03815, -0.06862), (0.02677, 0.03815, -0.06464), (0.03887, 0.03815, -0.05817), (0.04947, 0.03815, -0.04947), (0.05817, 0.03815, -0.03887), (0.06464, 0.03815, -0.02677), (0.06862, 0.03815, -0.01365), (0.06996, 0.03815, 7.302e-08), (0.06862, 0.03815, 0.01365), (0.06464, 0.03815, 0.02677), (0.05817, 0.03815, 0.03887), (0.04947, 0.03815, 0.04947), (0.03887, 0.03815, 0.05817), (0.02677, 0.03815, 0.06464), (0.01365, 0.03815, 0.06862), (0.0, 0.03815, 0.06996), (-3.342e-10, 0.05308, 0.05755), (0.01123, 0.05308, 0.05645), (0.02203, 0.05308, 0.05317), (0.03198, 0.05308, 0.04786), (0.0407, 0.05308, 0.0407), (0.04786, 0.05308, 0.03198), (0.05317, 0.05308, 0.02203), (0.05645, 0.05308, 0.01123), (0.05755, 0.05308, 5.464e-08), (0.05645, 0.05308, -0.01123), (0.05317, 0.05308, -0.02203), (0.04786, 0.05308, -0.03198), (0.0407, 0.05308, -0.0407), (0.03198, 0.05308, -0.04785), (0.02203, 0.05308, -0.05317), (0.01123, 0.05308, -0.05645), (-1.979e-08, 0.05308, -0.05755), (-0.01123, 0.05308, -0.05645), (-0.02203, 0.05308, -0.05317), (-0.03198, 0.05308, -0.04785), (-0.0407, 0.05308, -0.0407), (-0.04786, 0.05308, -0.03198), (-0.05317, 0.05308, -0.02203), (-0.05645, 0.05308, -0.01123), (-0.05755, 0.05308, 8.468e-08), (-0.05645, 0.05308, 0.01123), (-0.05317, 0.05308, 0.02203), (-0.04786, 0.05308, 0.03198), (-0.0407, 0.05308, 0.0407), (-0.03198, 0.05308, 0.04786), (-0.02203, 0.05308, 0.05317), (-0.01123, 0.05308, 0.05645), (-0.00786, 0.06267, 0.03951), (-0.01542, 0.06267, 0.03722), (-0.02238, 0.06267, 0.0335), (-0.02849, 0.06267, 0.02849), (-0.0335, 0.06267, 0.02238), (-0.03722, 0.06267, 0.01542), (-0.03951, 0.06267, 0.00786), (-0.04029, 0.06267, 5.765e-08), (-0.03951, 0.06267, -0.00786), (-0.03722, 0.06267, -0.01542), (-0.0335, 0.06267, -0.02238), (-0.02849, 0.06267, -0.02849), (-0.02238, 0.06267, -0.0335), (-0.01542, 0.06267, -0.03722), (-0.00786, 0.06267, -0.03951), (-1.395e-08, 0.06267, -0.04029), (0.00786, 0.06267, -0.03951), (0.01542, 0.06267, -0.03722), (0.02238, 0.06267, -0.0335), (0.02849, 0.06267, -0.02849), (0.0335, 0.06267, -0.02238), (0.03722, 0.06267, -0.01542), (0.03951, 0.06267, -0.00786), (0.04029, 0.06267, 3.662e-08), (0.03951, 0.06267, 0.00786), (0.03722, 0.06267, 0.01542), (0.0335, 0.06267, 0.02238), (0.02849, 0.06267, 0.02849), (0.02238, 0.06267, 0.0335), (0.01542, 0.06267, 0.03722), (0.00786, 0.06267, 0.03951), (-3.342e-10, 0.06267, 0.04029), (-3.342e-10, 0.06658, 0.0282), (0.005502, 0.06658, 0.02766), (0.01079, 0.06658, 0.02606), (0.01567, 0.06658, 0.02345), (0.01994, 0.06658, 0.01994), (0.02345, 0.06658, 0.01567), (0.02606, 0.06658, 0.01079), (0.02766, 0.06658, 0.005502), (0.0282, 0.06658, 2.401e-08), (0.02766, 0.06658, -0.005502), (0.02606, 0.06658, -0.01079), (0.02345, 0.06658, -0.01567), (0.01994, 0.06658, -0.01994), (0.01567, 0.06658, -0.02345), (0.01079, 0.06658, -0.02606), (0.005502, 0.06658, -0.02766), (-9.866e-09, 0.06658, -0.0282), (-0.005502, 0.06658, -0.02766), (-0.01079, 0.06658, -0.02606), (-0.01567, 0.06658, -0.02345), (-0.01994, 0.06658, -0.01994), (-0.02345, 0.06658, -0.01567), (-0.02606, 0.06658, -0.01079), (-0.02766, 0.06658, -0.005502), (-0.0282, 0.06658, 3.873e-08), (-0.02766, 0.06658, 0.005502), (-0.02606, 0.06658, 0.01079), (-0.02345, 0.06658, 0.01567), (-0.01994, 0.06658, 0.01994), (-0.01567, 0.06658, 0.02345), (-0.01079, 0.06658, 0.02606), (-0.005502, 0.06658, 0.02766), (-0.003851, 0.06837, 0.01936), (-0.007555, 0.06837, 0.01824), (-0.01097, 0.06837, 0.01641), (-0.01396, 0.06837, 0.01396), (-0.01641, 0.06837, 0.01097), (-0.01824, 0.06837, 0.007555), (-0.01936, 0.06837, 0.003851), (-0.01974, 0.06837, 2.548e-08), (-0.01936, 0.06837, -0.003851), (-0.01824, 0.06837, -0.007555), (-0.01641, 0.06837, -0.01097), (-0.01396, 0.06837, -0.01396), (-0.01097, 0.06837, -0.01641), (-0.007555, 0.06837, -0.01824), (-0.003851, 0.06837, -0.01936), (-7.007e-09, 0.06837, -0.01974), (0.003851, 0.06837, -0.01936), (0.007555, 0.06837, -0.01824), (0.01097, 0.06837, -0.01641), (0.01396, 0.06837, -0.01396), (0.01641, 0.06837, -0.01097), (0.01824, 0.06837, -0.007555), (0.01936, 0.06837, -0.003851), (0.01974, 0.06837, 1.518e-08), (0.01936, 0.06837, 0.003851), (0.01824, 0.06837, 0.007555), (0.01641, 0.06837, 0.01097), (0.01396, 0.06837, 0.01396), (0.01097, 0.06837, 0.01641), (0.007555, 0.06837, 0.01824), (0.003851, 0.06837, 0.01936), (-3.342e-10, 0.06837, 0.01974), (-3.342e-10, 0.06922, 0.01382), (0.002696, 0.06922, 0.01355), (0.005288, 0.06922, 0.01277), (0.007677, 0.06922, 0.01149), (0.009771, 0.06922, 0.009771), (0.01149, 0.06922, 0.007677), (0.01277, 0.06922, 0.005288), (0.01355, 0.06922, 0.002696), (0.01382, 0.06922, 8.999e-09), (0.01355, 0.06922, -0.002696), (0.01277, 0.06922, -0.005288), (0.01149, 0.06922, -0.007677), (0.009771, 0.06922, -0.009771), (0.007677, 0.06922, -0.01149), (0.005288, 0.06922, -0.01277), (0.002696, 0.06922, -0.01355), (-5.005e-09, 0.06922, -0.01382), (-0.002696, 0.06922, -0.01355), (-0.005288, 0.06922, -0.01277), (-0.007677, 0.06922, -0.01149), (-0.009771, 0.06922, -0.009771), (-0.01149, 0.06922, -0.007677), (-0.01277, 0.06922, -0.005288), (-0.01355, 0.06922, -0.002696), (-0.01382, 0.06922, 1.621e-08), (-0.01355, 0.06922, 0.002696), (-0.01277, 0.06922, 0.005288), (-0.01149, 0.06922, 0.007677), (-0.009771, 0.06922, 0.009771), (-0.007677, 0.06922, 0.01149), (-0.005288, 0.06922, 0.01277), (-0.002696, 0.06922, 0.01355), (-3.342e-10, 0.07002, 8.999e-09), (0.01228, 0.03177, 0.06176), (0.01169, 0.0453, 0.05876), (0.0, 0.03177, 0.06297), (-2.121e-11, 0.0453, 0.05991), (0.0241, 0.03177, 0.05817), (0.02293, 0.0453, 0.05535), (0.03498, 0.03177, 0.05235), (0.03328, 0.0453, 0.04981), (0.04452, 0.03177, 0.04452), (0.04236, 0.0453, 0.04236), (0.05235, 0.03177, 0.03498), (0.04981, 0.0453, 0.03328), (0.05817, 0.03177, 0.0241), (0.05535, 0.0453, 0.02293), (0.06176, 0.03177, 0.01228), (0.05876, 0.0453, 0.01169), (0.06297, 0.03177, 6.571e-08), (0.05991, 0.0453, 6.321e-08), (0.06176, 0.03177, -0.01228), (0.05876, 0.0453, -0.01169), (0.05817, 0.03177, -0.0241), (0.05535, 0.0453, -0.02293), (0.05235, 0.03177, -0.03498), (0.04981, 0.0453, -0.03328), (0.04452, 0.03177, -0.04452), (0.04236, 0.0453, -0.04236), (0.03498, 0.03177, -0.05235), (0.03328, 0.0453, -0.04981), (0.0241, 0.03177, -0.05817), (0.02293, 0.0453, -0.05535), (0.01228, 0.03177, -0.06176), (0.01169, 0.0453, -0.05876), (-2.128e-08, 0.03177, -0.06297), (-2.027e-08, 0.0453, -0.05991), (-0.01228, 0.03177, -0.06176), (-0.01169, 0.0453, -0.05876), (-0.0241, 0.03177, -0.05817), (-0.02293, 0.0453, -0.05535), (-0.03498, 0.03177, -0.05235), (-0.03328, 0.0453, -0.04981), (-0.04452, 0.03177, -0.04452), (-0.04236, 0.0453, -0.04236), (-0.05235, 0.03177, -0.03498), (-0.04981, 0.0453, -0.03328), (-0.05817, 0.03177, -0.0241), (-0.05535, 0.0453, -0.02292), (-0.06176, 0.03177, -0.01228), (-0.05876, 0.0453, -0.01169), (-0.06297, 0.03177, 9.857e-08), (-0.05991, 0.0453, 9.447e-08), (-0.06176, 0.03177, 0.01228), (-0.05876, 0.0453, 0.01169), (-0.05817, 0.03177, 0.0241), (-0.05535, 0.0453, 0.02293), (-0.05235, 0.03177, 0.03498), (-0.04981, 0.0453, 0.03328), (-0.04452, 0.03177, 0.04452), (-0.04236, 0.0453, 0.04236), (-0.03498, 0.03177, 0.05235), (-0.03328, 0.0453, 0.04981), (-0.0241, 0.03177, 0.05817), (-0.02293, 0.0453, 0.05535), (-0.01228, 0.03177, 0.06176), (-0.01169, 0.0453, 0.05876), (-3.342e-10, 0.05698, 0.0518), (-3.342e-10, 0.06012, 0.04604), (-0.01011, 0.05698, 0.0508), (-0.008983, 0.06012, 0.04516), (-0.01982, 0.05698, 0.04786), (-0.01762, 0.06012, 0.04254), (-0.02878, 0.05698, 0.04307), (-0.02558, 0.06012, 0.03828), (-0.03663, 0.05698, 0.03663), (-0.03256, 0.06012, 0.03256), (-0.04307, 0.05698, 0.02878), (-0.03828, 0.06012, 0.02558), (-0.04786, 0.05698, 0.01982), (-0.04254, 0.06012, 0.01762), (-0.0508, 0.05698, 0.01011), (-0.04516, 0.06012, 0.008983), (-0.0518, 0.05698, 7.567e-08), (-0.04604, 0.06012, 6.666e-08), (-0.0508, 0.05698, -0.01011), (-0.04516, 0.06012, -0.008983), (-0.04786, 0.05698, -0.01982), (-0.04254, 0.06012, -0.01762), (-0.04307, 0.05698, -0.02878), (-0.03828, 0.06012, -0.02558), (-0.03663, 0.05698, -0.03663), (-0.03256, 0.06012, -0.03256), (-0.02878, 0.05698, -0.04307), (-0.02558, 0.06012, -0.03828), (-0.01982, 0.05698, -0.04786), (-0.01762, 0.06012, -0.04254), (-0.01011, 0.05698, -0.0508), (-0.008983, 0.06012, -0.04516), (-1.784e-08, 0.05698, -0.0518), (-1.59e-08, 0.06012, -0.04604), (0.01011, 0.05698, -0.0508), (0.008983, 0.06012, -0.04516), (0.01982, 0.05698, -0.04786), (0.01762, 0.06012, -0.04254), (0.02878, 0.05698, -0.04307), (0.02558, 0.06012, -0.03828), (0.03663, 0.05698, -0.03663), (0.03256, 0.06012, -0.03256), (0.04307, 0.05698, -0.02878), (0.03828, 0.06012, -0.02558), (0.04786, 0.05698, -0.01982), (0.04254, 0.06012, -0.01762), (0.0508, 0.05698, -0.01011), (0.04516, 0.06012, -0.008983), (0.0518, 0.05698, 4.864e-08), (0.04604, 0.06012, 4.263e-08), (0.0508, 0.05698, 0.01011), (0.04516, 0.06012, 0.008983), (0.04786, 0.05698, 0.01982), (0.04254, 0.06012, 0.01762), (0.04307, 0.05698, 0.02878), (0.03828, 0.06012, 0.02558), (0.03663, 0.05698, 0.03663), (0.03256, 0.06012, 0.03256), (0.02878, 0.05698, 0.04307), (0.02558, 0.06012, 0.03828), (0.01982, 0.05698, 0.04786), (0.01762, 0.06012, 0.04254), (0.01011, 0.05698, 0.0508), (0.008983, 0.06012, 0.04516), (0.007074, 0.06417, 0.03556), (0.006288, 0.06547, 0.03161), (-3.342e-10, 0.06417, 0.03626), (-3.342e-10, 0.06547, 0.03223), (0.01388, 0.06417, 0.0335), (0.01233, 0.06547, 0.02978), (0.02014, 0.06417, 0.03015), (0.01791, 0.06547, 0.0268), (0.02564, 0.06417, 0.02564), (0.02279, 0.06547, 0.02279), (0.03015, 0.06417, 0.02014), (0.0268, 0.06547, 0.01791), (0.0335, 0.06417, 0.01388), (0.02978, 0.06547, 0.01233), (0.03556, 0.06417, 0.007074), (0.03161, 0.06547, 0.006288), (0.03626, 0.06417, 3.242e-08), (0.03223, 0.06547, 2.821e-08), (0.03556, 0.06417, -0.007074), (0.03161, 0.06547, -0.006288), (0.0335, 0.06417, -0.01388), (0.02978, 0.06547, -0.01233), (0.03015, 0.06417, -0.02014), (0.0268, 0.06547, -0.01791), (0.02564, 0.06417, -0.02564), (0.02279, 0.06547, -0.02279), (0.02014, 0.06417, -0.03015), (0.01791, 0.06547, -0.0268), (0.01388, 0.06417, -0.0335), (0.01233, 0.06547, -0.02978), (0.007074, 0.06417, -0.03556), (0.006288, 0.06547, -0.03161), (-1.259e-08, 0.06417, -0.03626), (-1.123e-08, 0.06547, -0.03223), (-0.007074, 0.06417, -0.03556), (-0.006288, 0.06547, -0.03161), (-0.01388, 0.06417, -0.0335), (-0.01233, 0.06547, -0.02978), (-0.02014, 0.06417, -0.03015), (-0.01791, 0.06547, -0.0268), (-0.02564, 0.06417, -0.02564), (-0.02279, 0.06547, -0.02279), (-0.03015, 0.06417, -0.02014), (-0.0268, 0.06547, -0.01791), (-0.0335, 0.06417, -0.01388), (-0.02978, 0.06547, -0.01233), (-0.03556, 0.06417, -0.007074), (-0.03161, 0.06547, -0.006288), (-0.03626, 0.06417, 5.134e-08), (-0.03223, 0.06547, 4.503e-08), (-0.03556, 0.06417, 0.007074), (-0.03161, 0.06547, 0.006288), (-0.0335, 0.06417, 0.01388), (-0.02978, 0.06547, 0.01233), (-0.03015, 0.06417, 0.02014), (-0.0268, 0.06547, 0.01791), (-0.02564, 0.06417, 0.02564), (-0.02279, 0.06547, 0.02279), (-0.02014, 0.06417, 0.03015), (-0.01791, 0.06547, 0.0268), (-0.01388, 0.06417, 0.0335), (-0.01233, 0.06547, 0.02978), (-0.007074, 0.06417, 0.03556), (-0.006288, 0.06547, 0.03161), (-3.342e-10, 0.06725, 0.02538), (-3.342e-10, 0.06785, 0.02256), (-0.004952, 0.06725, 0.02489), (-0.004401, 0.06785, 0.02213), (-0.009713, 0.06725, 0.02345), (-0.008634, 0.06785, 0.02084), (-0.0141, 0.06725, 0.0211), (-0.01253, 0.06785, 0.01876), (-0.01795, 0.06725, 0.01795), (-0.01595, 0.06785, 0.01595), (-0.0211, 0.06725, 0.0141), (-0.01876, 0.06785, 0.01253), (-0.02345, 0.06725, 0.009713), (-0.02084, 0.06785, 0.008634), (-0.02489, 0.06725, 0.004952), (-0.02213, 0.06785, 0.004402), (-0.02538, 0.06725, 3.431e-08), (-0.02256, 0.06785, 2.99e-08), (-0.02489, 0.06725, -0.004952), (-0.02213, 0.06785, -0.004402), (-0.02345, 0.06725, -0.009713), (-0.02084, 0.06785, -0.008634), (-0.0211, 0.06725, -0.0141), (-0.01876, 0.06785, -0.01253), (-0.01795, 0.06725, -0.01795), (-0.01595, 0.06785, -0.01595), (-0.0141, 0.06725, -0.0211), (-0.01253, 0.06785, -0.01876), (-0.009713, 0.06725, -0.02345), (-0.008634, 0.06785, -0.02084), (-0.004952, 0.06725, -0.02489), (-0.004402, 0.06785, -0.02213), (-8.913e-09, 0.06725, -0.02538), (-7.96e-09, 0.06785, -0.02256), (0.004952, 0.06725, -0.02489), (0.004402, 0.06785, -0.02213), (0.009713, 0.06725, -0.02345), (0.008634, 0.06785, -0.02084), (0.0141, 0.06725, -0.0211), (0.01253, 0.06785, -0.01876), (0.01795, 0.06725, -0.01795), (0.01595, 0.06785, -0.01595), (0.0211, 0.06725, -0.0141), (0.01876, 0.06785, -0.01253), (0.02345, 0.06725, -0.009713), (0.02084, 0.06785, -0.008634), (0.02489, 0.06725, -0.004952), (0.02213, 0.06785, -0.004402), (0.02538, 0.06725, 2.107e-08), (0.02256, 0.06785, 1.812e-08), (0.02489, 0.06725, 0.004952), (0.02213, 0.06785, 0.004402), (0.02345, 0.06725, 0.009713), (0.02084, 0.06785, 0.008634), (0.0211, 0.06725, 0.0141), (0.01876, 0.06785, 0.01253), (0.01795, 0.06725, 0.01795), (0.01595, 0.06785, 0.01595), (0.0141, 0.06725, 0.0211), (0.01253, 0.06785, 0.01876), (0.009713, 0.06725, 0.02345), (0.008634, 0.06785, 0.02084), (0.004952, 0.06725, 0.02489), (0.004402, 0.06785, 0.02213), (0.003466, 0.06868, 0.01743), (0.003081, 0.06897, 0.01549), (-3.342e-10, 0.06868, 0.01777), (-3.342e-10, 0.06897, 0.01579), (0.006799, 0.06868, 0.01641), (0.006044, 0.06897, 0.01459), (0.009871, 0.06868, 0.01477), (0.008774, 0.06897, 0.01313), (0.01256, 0.06868, 0.01256), (0.01117, 0.06897, 0.01117), (0.01477, 0.06868, 0.009871), (0.01313, 0.06897, 0.008774), (0.01641, 0.06868, 0.006799), (0.01459, 0.06897, 0.006044), (0.01743, 0.06868, 0.003466), (0.01549, 0.06897, 0.003081), (0.01777, 0.06868, 1.312e-08), (0.01579, 0.06897, 1.106e-08), (0.01743, 0.06868, -0.003466), (0.01549, 0.06897, -0.003081), (0.01641, 0.06868, -0.006799), (0.01459, 0.06897, -0.006044), (0.01477, 0.06868, -0.009871), (0.01313, 0.06897, -0.008774), (0.01256, 0.06868, -0.01256), (0.01117, 0.06897, -0.01117), (0.009871, 0.06868, -0.01477), (0.008774, 0.06897, -0.01313), (0.006799, 0.06868, -0.01641), (0.006044, 0.06897, -0.01459), (0.003466, 0.06868, -0.01743), (0.003081, 0.06897, -0.01549), (-6.34e-09, 0.06868, -0.01777), (-5.672e-09, 0.06897, -0.01579), (-0.003466, 0.06868, -0.01743), (-0.003081, 0.06897, -0.01549), (-0.006799, 0.06868, -0.01641), (-0.006044, 0.06897, -0.01459), (-0.009871, 0.06868, -0.01477), (-0.008774, 0.06897, -0.01313), (-0.01256, 0.06868, -0.01256), (-0.01117, 0.06897, -0.01117), (-0.01477, 0.06868, -0.009871), (-0.01313, 0.06897, -0.008774), (-0.01641, 0.06868, -0.006799), (-0.01459, 0.06897, -0.006044), (-0.01743, 0.06868, -0.003466), (-0.01549, 0.06897, -0.003081), (-0.01777, 0.06868, 2.239e-08), (-0.01579, 0.06897, 1.93e-08), (-0.01743, 0.06868, 0.003466), (-0.01549, 0.06897, 0.003081), (-0.01641, 0.06868, 0.006799), (-0.01459, 0.06897, 0.006044), (-0.01477, 0.06868, 0.009871), (-0.01313, 0.06897, 0.008774), (-0.01256, 0.06868, 0.01256), (-0.01117, 0.06897, 0.01117), (-0.009871, 0.06868, 0.01477), (-0.008774, 0.06897, 0.01313), (-0.006799, 0.06868, 0.01641), (-0.006044, 0.06897, 0.01459), (-0.003466, 0.06868, 0.01743), (-0.003081, 0.06897, 0.01549), (0.0, 0.04269, 0.09662), (0.0, 0.0438, 0.09328), (0.0, 0.04443, 0.08995), (0.0, 0.04463, 0.08662), (0.0, 0.04443, 0.08329), (0.0, 0.0438, 0.07996), (0.0, 0.04269, 0.07663), (0.0, 0.04094, 0.07329), (-0.01885, 0.04269, 0.09476), (-0.0182, 0.0438, 0.09149), (-0.01755, 0.04443, 0.08822), (-0.0169, 0.04463, 0.08496), (-0.01625, 0.04443, 0.08169), (-0.0156, 0.0438, 0.07842), (-0.01495, 0.04269, 0.07515), (-0.0143, 0.04094, 0.07189), (-0.03697, 0.04269, 0.08926), (-0.0357, 0.0438, 0.08618), (-0.03442, 0.04443, 0.08311), (-0.03315, 0.04463, 0.08003), (-0.03187, 0.04443, 0.07695), (-0.0306, 0.0438, 0.07387), (-0.02932, 0.04269, 0.07079), (-0.02805, 0.04094, 0.06772), (-0.05368, 0.04269, 0.08033), (-0.05183, 0.0438, 0.07756), (-0.04997, 0.04443, 0.07479), (-0.04812, 0.04463, 0.07202), (-0.04627, 0.04443, 0.06925), (-0.04442, 0.0438, 0.06648), (-0.04257, 0.04269, 0.06371), (-0.04072, 0.04094, 0.06094), (-0.06832, 0.04269, 0.06832), (-0.06596, 0.0438, 0.06596), (-0.06361, 0.04443, 0.06361), (-0.06125, 0.04463, 0.06125), (-0.05889, 0.04443, 0.05889), (-0.05654, 0.0438, 0.05654), (-0.05418, 0.04269, 0.05418), (-0.05183, 0.04094, 0.05183), (-0.08033, 0.04269, 0.05368), (-0.07756, 0.0438, 0.05183), (-0.07479, 0.04443, 0.04998), (-0.07202, 0.04463, 0.04812), (-0.06925, 0.04443, 0.04627), (-0.06648, 0.0438, 0.04442), (-0.06371, 0.04269, 0.04257), (-0.06094, 0.04094, 0.04072), (-0.08926, 0.04269, 0.03697), (-0.08618, 0.0438, 0.0357), (-0.08311, 0.04443, 0.03442), (-0.08003, 0.04463, 0.03315), (-0.07695, 0.04443, 0.03187), (-0.07387, 0.0438, 0.0306), (-0.07079, 0.04269, 0.02932), (-0.06772, 0.04094, 0.02805), (-0.09476, 0.04269, 0.01885), (-0.09149, 0.0438, 0.0182), (-0.08822, 0.04443, 0.01755), (-0.08496, 0.04463, 0.0169), (-0.08169, 0.04443, 0.01625), (-0.07842, 0.0438, 0.0156), (-0.07515, 0.04269, 0.01495), (-0.07189, 0.04094, 0.0143), (-0.09662, 0.04269, 1.512e-07), (-0.09328, 0.0438, 1.46e-07), (-0.08995, 0.04443, 1.408e-07), (-0.08662, 0.04463, 1.356e-07), (-0.08329, 0.04443, 1.304e-07), (-0.07996, 0.0438, 1.252e-07), (-0.07663, 0.04269, 1.2e-07), (-0.07329, 0.04094, 1.147e-07), (-0.09476, 0.04269, -0.01885), (-0.09149, 0.0438, -0.0182), (-0.08822, 0.04443, -0.01755), (-0.08496, 0.04463, -0.0169), (-0.08169, 0.04443, -0.01625), (-0.07842, 0.0438, -0.0156), (-0.07515, 0.04269, -0.01495), (-0.07189, 0.04094, -0.0143), (-0.08926, 0.04269, -0.03697), (-0.08618, 0.0438, -0.0357), (-0.08311, 0.04443, -0.03442), (-0.08003, 0.04463, -0.03315), (-0.07695, 0.04443, -0.03187), (-0.07387, 0.0438, -0.0306), (-0.07079, 0.04269, -0.02932), (-0.06772, 0.04094, -0.02805), (-0.08033, 0.04269, -0.05368), (-0.07756, 0.0438, -0.05183), (-0.07479, 0.04443, -0.04997), (-0.07202, 0.04463, -0.04812), (-0.06925, 0.04443, -0.04627), (-0.06648, 0.0438, -0.04442), (-0.06371, 0.04269, -0.04257), (-0.06094, 0.04094, -0.04072), (-0.06832, 0.04269, -0.06832), (-0.06596, 0.0438, -0.06596), (-0.06361, 0.04443, -0.06361), (-0.06125, 0.04463, -0.06125), (-0.05889, 0.04443, -0.05889), (-0.05654, 0.0438, -0.05654), (-0.05418, 0.04269, -0.05418), (-0.05183, 0.04094, -0.05183), (-0.05368, 0.04269, -0.08033), (-0.05183, 0.0438, -0.07756), (-0.04997, 0.04443, -0.07479), (-0.04812, 0.04463, -0.07202), (-0.04627, 0.04443, -0.06925), (-0.04442, 0.0438, -0.06648), (-0.04257, 0.04269, -0.06371), (-0.04072, 0.04094, -0.06094), (-0.03697, 0.04269, -0.08926), (-0.0357, 0.0438, -0.08618), (-0.03442, 0.04443, -0.08311), (-0.03315, 0.04463, -0.08003), (-0.03187, 0.04443, -0.07695), (-0.0306, 0.0438, -0.07387), (-0.02932, 0.04269, -0.07079), (-0.02805, 0.04094, -0.06772), (-0.01885, 0.04269, -0.09476), (-0.0182, 0.0438, -0.09149), (-0.01755, 0.04443, -0.08822), (-0.0169, 0.04463, -0.08496), (-0.01625, 0.04443, -0.08169), (-0.0156, 0.0438, -0.07842), (-0.01495, 0.04269, -0.07515), (-0.0143, 0.04094, -0.07189), (-3.266e-08, 0.04269, -0.09662), (-3.153e-08, 0.0438, -0.09328), (-3.04e-08, 0.04443, -0.08995), (-2.928e-08, 0.04463, -0.08662), (-2.815e-08, 0.04443, -0.08329), (-2.703e-08, 0.0438, -0.07996), (-2.59e-08, 0.04269, -0.07663), (-2.477e-08, 0.04094, -0.07329), (0.01885, 0.04269, -0.09476), (0.0182, 0.0438, -0.09149), (0.01755, 0.04443, -0.08822), (0.0169, 0.04463, -0.08496), (0.01625, 0.04443, -0.08169), (0.0156, 0.0438, -0.07842), (0.01495, 0.04269, -0.07515), (0.0143, 0.04094, -0.07189), (0.03697, 0.04269, -0.08926), (0.0357, 0.0438, -0.08618), (0.03442, 0.04443, -0.08311), (0.03315, 0.04463, -0.08003), (0.03187, 0.04443, -0.07695), (0.0306, 0.0438, -0.07387), (0.02932, 0.04269, -0.07079), (0.02805, 0.04094, -0.06772), (0.05368, 0.04269, -0.08033), (0.05183, 0.0438, -0.07756), (0.04997, 0.04443, -0.07479), (0.04812, 0.04463, -0.07202), (0.04627, 0.04443, -0.06925), (0.04442, 0.0438, -0.06648), (0.04257, 0.04269, -0.06371), (0.04072, 0.04094, -0.06094), (0.06832, 0.04269, -0.06832), (0.06596, 0.0438, -0.06596), (0.06361, 0.04443, -0.06361), (0.06125, 0.04463, -0.06125), (0.05889, 0.04443, -0.05889), (0.05654, 0.0438, -0.05654), (0.05418, 0.04269, -0.05418), (0.05183, 0.04094, -0.05183), (0.08033, 0.04269, -0.05368), (0.07756, 0.0438, -0.05183), (0.07479, 0.04443, -0.04997), (0.07202, 0.04463, -0.04812), (0.06925, 0.04443, -0.04627), (0.06648, 0.0438, -0.04442), (0.06371, 0.04269, -0.04257), (0.06094, 0.04094, -0.04072), (0.08926, 0.04269, -0.03697), (0.08618, 0.0438, -0.0357), (0.08311, 0.04443, -0.03442), (0.08003, 0.04463, -0.03315), (0.07695, 0.04443, -0.03187), (0.07387, 0.0438, -0.0306), (0.07079, 0.04269, -0.02932), (0.06772, 0.04094, -0.02805), (0.09476, 0.04269, -0.01885), (0.09149, 0.0438, -0.0182), (0.08822, 0.04443, -0.01755), (0.08496, 0.04463, -0.0169), (0.08169, 0.04443, -0.01625), (0.07842, 0.0438, -0.0156), (0.07515, 0.04269, -0.01495), (0.07189, 0.04094, -0.0143), (0.09662, 0.04269, 1.008e-07), (0.09328, 0.0438, 9.735e-08), (0.08995, 0.04443, 9.388e-08), (0.08662, 0.04463, 9.04e-08), (0.08329, 0.04443, 8.692e-08), (0.07996, 0.0438, 8.345e-08), (0.07663, 0.04269, 7.997e-08), (0.07329, 0.04094, 7.649e-08), (0.09476, 0.04269, 0.01885), (0.09149, 0.0438, 0.0182), (0.08822, 0.04443, 0.01755), (0.08496, 0.04463, 0.0169), (0.08169, 0.04443, 0.01625), (0.07842, 0.0438, 0.0156), (0.07515, 0.04269, 0.01495), (0.07189, 0.04094, 0.0143), (0.08926, 0.04269, 0.03697), (0.08618, 0.0438, 0.0357), (0.08311, 0.04443, 0.03442), (0.08003, 0.04463, 0.03315), (0.07695, 0.04443, 0.03187), (0.07387, 0.0438, 0.0306), (0.07079, 0.04269, 0.02932), (0.06772, 0.04094, 0.02805), (0.08033, 0.04269, 0.05368), (0.07756, 0.0438, 0.05183), (0.07479, 0.04443, 0.04997), (0.07202, 0.04463, 0.04812), (0.06925, 0.04443, 0.04627), (0.06648, 0.0438, 0.04442), (0.06371, 0.04269, 0.04257), (0.06094, 0.04094, 0.04072), (0.06832, 0.04269, 0.06832), (0.06596, 0.0438, 0.06596), (0.06361, 0.04443, 0.06361), (0.06125, 0.04463, 0.06125), (0.05889, 0.04443, 0.05889), (0.05654, 0.0438, 0.05654), (0.05418, 0.04269, 0.05418), (0.05183, 0.04094, 0.05183), (0.05368, 0.04269, 0.08033), (0.05183, 0.0438, 0.07756), (0.04997, 0.04443, 0.07479), (0.04812, 0.04463, 0.07202), (0.04627, 0.04443, 0.06925), (0.04442, 0.0438, 0.06648), (0.04257, 0.04269, 0.06371), (0.04072, 0.04094, 0.06094), (0.03697, 0.04269, 0.08926), (0.0357, 0.0438, 0.08618), (0.03442, 0.04443, 0.08311), (0.03315, 0.04463, 0.08003), (0.03187, 0.04443, 0.07695), (0.0306, 0.0438, 0.07387), (0.02932, 0.04269, 0.07079), (0.02805, 0.04094, 0.06772), (0.01885, 0.04269, 0.09476), (0.0182, 0.0438, 0.09149), (0.01755, 0.04443, 0.08822), (0.0169, 0.04463, 0.08496), (0.01625, 0.04443, 0.08169), (0.0156, 0.0438, 0.07842), (0.01495, 0.04269, 0.07515), (0.0143, 0.04094, 0.07189), (2.093e-10, 0.03244, 0.06644), (0.01296, 0.03244, 0.06517), (0.02543, 0.03244, 0.06139), (0.03691, 0.03244, 0.05525), (0.04698, 0.03244, 0.04698), (0.05525, 0.03244, 0.03691), (0.06139, 0.03244, 0.02543), (0.06517, 0.03244, 0.01296), (0.06644, 0.03244, 7.308e-08), (0.06517, 0.03244, -0.01296), (0.06139, 0.03244, -0.02543), (0.05525, 0.03244, -0.03691), (0.04698, 0.03244, -0.04698), (0.03691, 0.03244, -0.05525), (0.02543, 0.03244, -0.06139), (0.01296, 0.03244, -0.06517), (-2.225e-08, 0.03244, -0.06644), (-0.01296, 0.03244, -0.06517), (-0.02543, 0.03244, -0.06139), (-0.03691, 0.03244, -0.05525), (-0.04698, 0.03244, -0.04698), (-0.05525, 0.03244, -0.03691), (-0.06139, 0.03244, -0.02543), (-0.06517, 0.03244, -0.01296), (-0.06644, 0.03244, 1.078e-07), (-0.06517, 0.03244, 0.01296), (-0.06139, 0.03244, 0.02543), (-0.05525, 0.03244, 0.03691), (-0.04698, 0.03244, 0.04698), (-0.03691, 0.03244, 0.05525), (-0.02543, 0.03244, 0.06139), (-0.01296, 0.03244, 0.06517), (0.0195, 0.00648, 0.09803), (6.824e-08, 0.00648, 0.09995), (0.03825, 0.00648, 0.09234), (0.05553, 0.00648, 0.0831), (0.07067, 0.00648, 0.07067), (0.0831, 0.00648, 0.05553), (0.09234, 0.00648, 0.03825), (0.09803, 0.00648, 0.0195), (0.09995, 0.00648, -1.171e-08), (0.09803, 0.00648, -0.0195), (0.09234, 0.00648, -0.03825), (0.0831, 0.00648, -0.05553), (0.07067, 0.00648, -0.07067), (0.05553, 0.00648, -0.0831), (0.03825, 0.00648, -0.09234), (0.0195, 0.00648, -0.09803), (2.024e-08, 0.00648, -0.09995), (-0.0195, 0.00648, -0.09803), (-0.03825, 0.00648, -0.09234), (-0.05553, 0.00648, -0.0831), (-0.07067, 0.00648, -0.07067), (-0.0831, 0.00648, -0.05553), (-0.09234, 0.00648, -0.03825), (-0.09803, 0.00648, -0.0195), (-0.09995, 0.00648, -5.049e-08), (-0.09803, 0.00648, 0.0195), (-0.09234, 0.00648, 0.03825), (-0.0831, 0.00648, 0.05553), (-0.07067, 0.00648, 0.07067), (-0.05553, 0.00648, 0.0831), (-0.03825, 0.00648, 0.09234), (-0.0195, 0.00648, 0.09803), (-0.0195, 0.00248, 0.09803), (-0.03825, 0.00248, 0.09234), (-0.05553, 0.00248, 0.0831), (-0.07067, 0.00248, 0.07067), (-0.0831, 0.00248, 0.05553), (-0.09234, 0.00248, 0.03825), (-0.09803, 0.00248, 0.0195), (-0.09995, 0.00248, -5.049e-08), (-0.09803, 0.00248, -0.0195), (-0.09234, 0.00248, -0.03825), (-0.0831, 0.00248, -0.05553), (-0.07067, 0.00248, -0.07067), (-0.05553, 0.00248, -0.0831), (-0.03825, 0.00248, -0.09234), (-0.0195, 0.00248, -0.09803), (1.894e-08, 0.00248, -0.09995), (0.0195, 0.00248, -0.09803), (0.03825, 0.00248, -0.09234), (0.05553, 0.00248, -0.0831), (0.07067, 0.00248, -0.07067), (0.0831, 0.00248, -0.05553), (0.09234, 0.00248, -0.03825), (0.09803, 0.00248, -0.0195), (0.09995, 0.00248, -1.171e-08), (0.09803, 0.00248, 0.0195), (0.09234, 0.00248, 0.03825), (0.0831, 0.00248, 0.05553), (0.07067, 0.00248, 0.07067), (0.05553, 0.00248, 0.0831), (0.03825, 0.00248, 0.09234), (6.694e-08, 0.00248, 0.09995), (0.0195, 0.00248, 0.09803), (0.0195, -0.03252, 0.09803), (5.554e-08, -0.03252, 0.09995), (0.03825, -0.03252, 0.09234), (0.05553, -0.03252, 0.0831), (0.07067, -0.03252, 0.07067), (0.0831, -0.03252, 0.05553), (0.09234, -0.03252, 0.03825), (0.09803, -0.03252, 0.0195), (0.09995, -0.03252, -1.171e-08), (0.09803, -0.03252, -0.0195), (0.09234, -0.03252, -0.03825), (0.0831, -0.03252, -0.05553), (0.07067, -0.03252, -0.07067), (0.05553, -0.03252, -0.0831), (0.03825, -0.03252, -0.09234), (0.0195, -0.03252, -0.09803), (7.536e-09, -0.03252, -0.09995), (-0.0195, -0.03252, -0.09803), (-0.03825, -0.03252, -0.09234), (-0.05553, -0.03252, -0.0831), (-0.07067, -0.03252, -0.07067), (-0.0831, -0.03252, -0.05553), (-0.09234, -0.03252, -0.03825), (-0.09803, -0.03252, -0.0195), (-0.09995, -0.03252, -5.049e-08), (-0.09803, -0.03252, 0.0195), (-0.09234, -0.03252, 0.03825), (-0.0831, -0.03252, 0.05553), (-0.07067, -0.03252, 0.07067), (-0.05553, -0.03252, 0.0831), (-0.03825, -0.03252, 0.09234), (-0.0195, -0.03252, 0.09803), (0.01982, 0.00248, 0.09964), (6.765e-08, 0.00248, 0.1016), (0.03888, 0.00248, 0.09386), (0.05644, 0.00248, 0.08447), (0.07184, 0.00248, 0.07184), (0.08447, 0.00248, 0.05644), (0.09386, 0.00248, 0.03888), (0.09964, 0.00248, 0.01982), (0.1016, 0.00248, -1.141e-08), (0.09964, 0.00248, -0.01982), (0.09386, 0.00248, -0.03888), (0.08447, 0.00248, -0.05644), (0.07184, 0.00248, -0.07184), (0.05644, 0.00248, -0.08447), (0.03888, 0.00248, -0.09386), (0.01982, 0.00248, -0.09964), (1.886e-08, 0.00248, -0.1016), (-0.01982, 0.00248, -0.09964), (-0.03888, 0.00248, -0.09386), (-0.05644, 0.00248, -0.08447), (-0.07184, 0.00248, -0.07184), (-0.08447, 0.00248, -0.05644), (-0.09386, 0.00248, -0.03888), (-0.09964, 0.00248, -0.01982), (-0.1016, 0.00248, -5.083e-08), (-0.09964, 0.00248, 0.01982), (-0.09386, 0.00248, 0.03888), (-0.08447, 0.00248, 0.05644), (-0.07184, 0.00248, 0.07184), (-0.05644, 0.00248, 0.08447), (-0.03888, 0.00248, 0.09386), (-0.01982, 0.00248, 0.09964), (-0.01982, 0.00648, 0.09964), (-0.03888, 0.00648, 0.09386), (-0.05644, 0.00648, 0.08447), (-0.07184, 0.00648, 0.07184), (-0.08447, 0.00648, 0.05644), (-0.09386, 0.00648, 0.03888), (-0.09964, 0.00648, 0.01982), (-0.1016, 0.00648, -5.083e-08), (-0.09964, 0.00648, -0.01982), (-0.09386, 0.00648, -0.03888), (-0.08447, 0.00648, -0.05644), (-0.07184, 0.00648, -0.07184), (-0.05644, 0.00648, -0.08447), (-0.03888, 0.00648, -0.09386), (-0.01982, 0.00648, -0.09964), (2.017e-08, 0.00648, -0.1016), (0.01982, 0.00648, -0.09964), (0.03888, 0.00648, -0.09386), (0.05644, 0.00648, -0.08447), (0.07184, 0.00648, -0.07184), (0.08447, 0.00648, -0.05644), (0.09386, 0.00648, -0.03888), (0.09964, 0.00648, -0.01982), (0.1016, 0.00648, -1.141e-08), (0.09964, 0.00648, 0.01982), (0.09386, 0.00648, 0.03888), (0.08447, 0.00648, 0.05644), (0.07184, 0.00648, 0.07184), (0.05644, 0.00648, 0.08447), (0.03888, 0.00648, 0.09386), (6.896e-08, 0.00648, 0.1016), (0.01982, 0.00648, 0.09964), (-0.01994, 0.00328, 0.1003), (-0.02, 0.00408, 0.1005), (-0.02, 0.00488, 0.1005), (-0.01994, 0.00568, 0.1003), (6.844e-08, 0.00328, 0.1022), (6.888e-08, 0.00408, 0.1025), (6.914e-08, 0.00488, 0.1025), (6.922e-08, 0.00568, 0.1022), (-0.03912, 0.00328, 0.09445), (-0.03923, 0.00408, 0.0947), (-0.03923, 0.00488, 0.0947), (-0.03912, 0.00568, 0.09445), (-0.0568, 0.00328, 0.085), (-0.05695, 0.00408, 0.08523), (-0.05695, 0.00488, 0.08523), (-0.0568, 0.00568, 0.085), (-0.07229, 0.00328, 0.07229), (-0.07248, 0.00408, 0.07248), (-0.07248, 0.00488, 0.07248), (-0.07229, 0.00568, 0.07229), (-0.085, 0.00328, 0.0568), (-0.08523, 0.00408, 0.05695), (-0.08523, 0.00488, 0.05695), (-0.085, 0.00568, 0.0568), (-0.09445, 0.00328, 0.03912), (-0.0947, 0.00408, 0.03923), (-0.0947, 0.00488, 0.03923), (-0.09445, 0.00568, 0.03912), (-0.1003, 0.00328, 0.01994), (-0.1005, 0.00408, 0.02), (-0.1005, 0.00488, 0.02), (-0.1003, 0.00568, 0.01994), (-0.1022, 0.00328, -5.125e-08), (-0.1025, 0.00408, -5.139e-08), (-0.1025, 0.00488, -5.139e-08), (-0.1022, 0.00568, -5.125e-08), (-0.1003, 0.00328, -0.01994), (-0.1005, 0.00408, -0.02), (-0.1005, 0.00488, -0.02), (-0.1003, 0.00568, -0.01994), (-0.09445, 0.00328, -0.03912), (-0.0947, 0.00408, -0.03923), (-0.0947, 0.00488, -0.03923), (-0.09445, 0.00568, -0.03912), (-0.085, 0.00328, -0.0568), (-0.08523, 0.00408, -0.05695), (-0.08523, 0.00488, -0.05695), (-0.085, 0.00568, -0.0568), (-0.07229, 0.00328, -0.07229), (-0.07248, 0.00408, -0.07248), (-0.07248, 0.00488, -0.07248), (-0.07229, 0.00568, -0.07229), (-0.0568, 0.00328, -0.085), (-0.05695, 0.00408, -0.08523), (-0.05695, 0.00488, -0.08523), (-0.0568, 0.00568, -0.085), (-0.03912, 0.00328, -0.09445), (-0.03923, 0.00408, -0.0947), (-0.03923, 0.00488, -0.0947), (-0.03912, 0.00568, -0.09445), (-0.01994, 0.00328, -0.1003), (-0.02, 0.00408, -0.1005), (-0.02, 0.00488, -0.1005), (-0.01994, 0.00568, -0.1003), (1.935e-08, 0.00328, -0.1022), (1.965e-08, 0.00408, -0.1025), (1.992e-08, 0.00488, -0.1025), (2.013e-08, 0.00568, -0.1022), (0.01994, 0.00328, -0.1003), (0.02, 0.00408, -0.1005), (0.02, 0.00488, -0.1005), (0.01994, 0.00568, -0.1003), (0.03912, 0.00328, -0.09445), (0.03923, 0.00408, -0.0947), (0.03923, 0.00488, -0.0947), (0.03912, 0.00568, -0.09445), (0.0568, 0.00328, -0.085), (0.05695, 0.00408, -0.08523), (0.05695, 0.00488, -0.08523), (0.0568, 0.00568, -0.085), (0.07229, 0.00328, -0.07229), (0.07248, 0.00408, -0.07248), (0.07248, 0.00488, -0.07248), (0.07229, 0.00568, -0.07229), (0.085, 0.00328, -0.0568), (0.08523, 0.00408, -0.05695), (0.08523, 0.00488, -0.05695), (0.085, 0.00568, -0.0568), (0.09445, 0.00328, -0.03912), (0.0947, 0.00408, -0.03923), (0.0947, 0.00488, -0.03923), (0.09445, 0.00568, -0.03912), (0.1003, 0.00328, -0.01994), (0.1005, 0.00408, -0.02), (0.1005, 0.00488, -0.02), (0.1003, 0.00568, -0.01994), (0.1022, 0.00328, -1.159e-08), (0.1025, 0.00408, -1.162e-08), (0.1025, 0.00488, -1.162e-08), (0.1022, 0.00568, -1.159e-08), (0.1003, 0.00328, 0.01994), (0.1005, 0.00408, 0.02), (0.1005, 0.00488, 0.02), (0.1003, 0.00568, 0.01994), (0.09445, 0.00328, 0.03912), (0.0947, 0.00408, 0.03923), (0.0947, 0.00488, 0.03923), (0.09445, 0.00568, 0.03912), (0.085, 0.00328, 0.0568), (0.08523, 0.00408, 0.05695), (0.08523, 0.00488, 0.05695), (0.085, 0.00568, 0.0568), (0.07229, 0.00328, 0.07229), (0.07248, 0.00408, 0.07248), (0.07248, 0.00488, 0.07248), (0.07229, 0.00568, 0.07229), (0.0568, 0.00328, 0.085), (0.05695, 0.00408, 0.08523), (0.05695, 0.00488, 0.08523), (0.0568, 0.00568, 0.085), (0.03912, 0.00328, 0.09445), (0.03923, 0.00408, 0.0947), (0.03923, 0.00488, 0.0947), (0.03912, 0.00568, 0.09445), (0.01994, 0.00328, 0.1003), (0.02, 0.00408, 0.1005), (0.02, 0.00488, 0.1005), (0.01994, 0.00568, 0.1003)], [], [(224, 192, 193), (224, 193, 194), (224, 194, 195), (224, 195, 196), (224, 196, 197), (224, 197, 198), (224, 198, 199), (224, 199, 200), (224, 200, 201), (224, 201, 202), (224, 202, 203), (224, 203, 204), (224, 204, 205), (224, 205, 206), (224, 206, 207), (224, 207, 208), (224, 208, 209), (224, 209, 210), (224, 210, 211), (224, 211, 212), (224, 212, 213), (224, 213, 214), (224, 214, 215), (224, 215, 216), (224, 216, 217), (224, 217, 218), (224, 218, 219), (224, 219, 220), (224, 220, 221), (224, 221, 222), (224, 222, 223), (223, 192, 224), (62, 225, 227, 63), (225, 226, 228, 227), (226, 65, 64, 228), (61, 229, 225, 62), (229, 230, 226, 225), (230, 66, 65, 226), (60, 231, 229, 61), (231, 232, 230, 229), (232, 67, 66, 230), (59, 233, 231, 60), (233, 234, 232, 231), (234, 68, 67, 232), (58, 235, 233, 59), (235, 236, 234, 233), (236, 69, 68, 234), (57, 237, 235, 58), (237, 238, 236, 235), (238, 70, 69, 236), (56, 239, 237, 57), (239, 240, 238, 237), (240, 71, 70, 238), (55, 241, 239, 56), (241, 242, 240, 239), (242, 72, 71, 240), (54, 243, 241, 55), (243, 244, 242, 241), (244, 73, 72, 242), (53, 245, 243, 54), (245, 246, 244, 243), (246, 74, 73, 244), (52, 247, 245, 53), (247, 248, 246, 245), (248, 75, 74, 246), (51, 249, 247, 52), (249, 250, 248, 247), (250, 76, 75, 248), (50, 251, 249, 51), (251, 252, 250, 249), (252, 77, 76, 250), (49, 253, 251, 50), (253, 254, 252, 251), (254, 78, 77, 252), (48, 255, 253, 49), (255, 256, 254, 253), (256, 79, 78, 254), (47, 257, 255, 48), (257, 258, 256, 255), (258, 80, 79, 256), (46, 259, 257, 47), (259, 260, 258, 257), (260, 81, 80, 258), (45, 261, 259, 46), (261, 262, 260, 259), (262, 82, 81, 260), (44, 263, 261, 45), (263, 264, 262, 261), (264, 83, 82, 262), (43, 265, 263, 44), (265, 266, 264, 263), (266, 84, 83, 264), (42, 267, 265, 43), (267, 268, 266, 265), (268, 85, 84, 266), (41, 269, 267, 42), (269, 270, 268, 267), (270, 86, 85, 268), (40, 271, 269, 41), (271, 272, 270, 269), (272, 87, 86, 270), (39, 273, 271, 40), (273, 274, 272, 271), (274, 88, 87, 272), (38, 275, 273, 39), (275, 276, 274, 273), (276, 89, 88, 274), (37, 277, 275, 38), (277, 278, 276, 275), (278, 90, 89, 276), (36, 279, 277, 37), (279, 280, 278, 277), (280, 91, 90, 278), (35, 281, 279, 36), (281, 282, 280, 279), (282, 92, 91, 280), (34, 283, 281, 35), (283, 284, 282, 281), (284, 93, 92, 282), (33, 285, 283, 34), (285, 286, 284, 283), (286, 94, 93, 284), (32, 287, 285, 33), (287, 288, 286, 285), (288, 95, 94, 286), (63, 227, 287, 32), (227, 228, 288, 287), (228, 64, 95, 288), (64, 289, 291, 95), (289, 290, 292, 291), (290, 127, 96, 292), (95, 291, 293, 94), (291, 292, 294, 293), (292, 96, 97, 294), (94, 293, 295, 93), (293, 294, 296, 295), (294, 97, 98, 296), (93, 295, 297, 92), (295, 296, 298, 297), (296, 98, 99, 298), (92, 297, 299, 91), (297, 298, 300, 299), (298, 99, 100, 300), (91, 299, 301, 90), (299, 300, 302, 301), (300, 100, 101, 302), (90, 301, 303, 89), (301, 302, 304, 303), (302, 101, 102, 304), (89, 303, 305, 88), (303, 304, 306, 305), (304, 102, 103, 306), (88, 305, 307, 87), (305, 306, 308, 307), (306, 103, 104, 308), (87, 307, 309, 86), (307, 308, 310, 309), (308, 104, 105, 310), (86, 309, 311, 85), (309, 310, 312, 311), (310, 105, 106, 312), (85, 311, 313, 84), (311, 312, 314, 313), (312, 106, 107, 314), (84, 313, 315, 83), (313, 314, 316, 315), (314, 107, 108, 316), (83, 315, 317, 82), (315, 316, 318, 317), (316, 108, 109, 318), (82, 317, 319, 81), (317, 318, 320, 319), (318, 109, 110, 320), (81, 319, 321, 80), (319, 320, 322, 321), (320, 110, 111, 322), (80, 321, 323, 79), (321, 322, 324, 323), (322, 111, 112, 324), (79, 323, 325, 78), (323, 324, 326, 325), (324, 112, 113, 326), (78, 325, 327, 77), (325, 326, 328, 327), (326, 113, 114, 328), (77, 327, 329, 76), (327, 328, 330, 329), (328, 114, 115, 330), (76, 329, 331, 75), (329, 330, 332, 331), (330, 115, 116, 332), (75, 331, 333, 74), (331, 332, 334, 333), (332, 116, 117, 334), (74, 333, 335, 73), (333, 334, 336, 335), (334, 117, 118, 336), (73, 335, 337, 72), (335, 336, 338, 337), (336, 118, 119, 338), (72, 337, 339, 71), (337, 338, 340, 339), (338, 119, 120, 340), (71, 339, 341, 70), (339, 340, 342, 341), (340, 120, 121, 342), (70, 341, 343, 69), (341, 342, 344, 343), (342, 121, 122, 344), (69, 343, 345, 68), (343, 344, 346, 345), (344, 122, 123, 346), (68, 345, 347, 67), (345, 346, 348, 347), (346, 123, 124, 348), (67, 347, 349, 66), (347, 348, 350, 349), (348, 124, 125, 350), (66, 349, 351, 65), (349, 350, 352, 351), (350, 125, 126, 352), (65, 351, 289, 64), (351, 352, 290, 289), (352, 126, 127, 290), (126, 353, 355, 127), (353, 354, 356, 355), (354, 129, 128, 356), (125, 357, 353, 126), (357, 358, 354, 353), (358, 130, 129, 354), (124, 359, 357, 125), (359, 360, 358, 357), (360, 131, 130, 358), (123, 361, 359, 124), (361, 362, 360, 359), (362, 132, 131, 360), (122, 363, 361, 123), (363, 364, 362, 361), (364, 133, 132, 362), (121, 365, 363, 122), (365, 366, 364, 363), (366, 134, 133, 364), (120, 367, 365, 121), (367, 368, 366, 365), (368, 135, 134, 366), (119, 369, 367, 120), (369, 370, 368, 367), (370, 136, 135, 368), (118, 371, 369, 119), (371, 372, 370, 369), (372, 137, 136, 370), (117, 373, 371, 118), (373, 374, 372, 371), (374, 138, 137, 372), (116, 375, 373, 117), (375, 376, 374, 373), (376, 139, 138, 374), (115, 377, 375, 116), (377, 378, 376, 375), (378, 140, 139, 376), (114, 379, 377, 115), (379, 380, 378, 377), (380, 141, 140, 378), (113, 381, 379, 114), (381, 382, 380, 379), (382, 142, 141, 380), (112, 383, 381, 113), (383, 384, 382, 381), (384, 143, 142, 382), (111, 385, 383, 112), (385, 386, 384, 383), (386, 144, 143, 384), (110, 387, 385, 111), (387, 388, 386, 385), (388, 145, 144, 386), (109, 389, 387, 110), (389, 390, 388, 387), (390, 146, 145, 388), (108, 391, 389, 109), (391, 392, 390, 389), (392, 147, 146, 390), (107, 393, 391, 108), (393, 394, 392, 391), (394, 148, 147, 392), (106, 395, 393, 107), (395, 396, 394, 393), (396, 149, 148, 394), (105, 397, 395, 106), (397, 398, 396, 395), (398, 150, 149, 396), (104, 399, 397, 105), (399, 400, 398, 397), (400, 151, 150, 398), (103, 401, 399, 104), (401, 402, 400, 399), (402, 152, 151, 400), (102, 403, 401, 103), (403, 404, 402, 401), (404, 153, 152, 402), (101, 405, 403, 102), (405, 406, 404, 403), (406, 154, 153, 404), (100, 407, 405, 101), (407, 408, 406, 405), (408, 155, 154, 406), (99, 409, 407, 100), (409, 410, 408, 407), (410, 156, 155, 408), (98, 411, 409, 99), (411, 412, 410, 409), (412, 157, 156, 410), (97, 413, 411, 98), (413, 414, 412, 411), (414, 158, 157, 412), (96, 415, 413, 97), (415, 416, 414, 413), (416, 159, 158, 414), (127, 355, 415, 96), (355, 356, 416, 415), (356, 128, 159, 416), (128, 417, 419, 159), (417, 418, 420, 419), (418, 191, 160, 420), (159, 419, 421, 158), (419, 420, 422, 421), (420, 160, 161, 422), (158, 421, 423, 157), (421, 422, 424, 423), (422, 161, 162, 424), (157, 423, 425, 156), (423, 424, 426, 425), (424, 162, 163, 426), (156, 425, 427, 155), (425, 426, 428, 427), (426, 163, 164, 428), (155, 427, 429, 154), (427, 428, 430, 429), (428, 164, 165, 430), (154, 429, 431, 153), (429, 430, 432, 431), (430, 165, 166, 432), (153, 431, 433, 152), (431, 432, 434, 433), (432, 166, 167, 434), (152, 433, 435, 151), (433, 434, 436, 435), (434, 167, 168, 436), (151, 435, 437, 150), (435, 436, 438, 437), (436, 168, 169, 438), (150, 437, 439, 149), (437, 438, 440, 439), (438, 169, 170, 440), (149, 439, 441, 148), (439, 440, 442, 441), (440, 170, 171, 442), (148, 441, 443, 147), (441, 442, 444, 443), (442, 171, 172, 444), (147, 443, 445, 146), (443, 444, 446, 445), (444, 172, 173, 446), (146, 445, 447, 145), (445, 446, 448, 447), (446, 173, 174, 448), (145, 447, 449, 144), (447, 448, 450, 449), (448, 174, 175, 450), (144, 449, 451, 143), (449, 450, 452, 451), (450, 175, 176, 452), (143, 451, 453, 142), (451, 452, 454, 453), (452, 176, 177, 454), (142, 453, 455, 141), (453, 454, 456, 455), (454, 177, 178, 456), (141, 455, 457, 140), (455, 456, 458, 457), (456, 178, 179, 458), (140, 457, 459, 139), (457, 458, 460, 459), (458, 179, 180, 460), (139, 459, 461, 138), (459, 460, 462, 461), (460, 180, 181, 462), (138, 461, 463, 137), (461, 462, 464, 463), (462, 181, 182, 464), (137, 463, 465, 136), (463, 464, 466, 465), (464, 182, 183, 466), (136, 465, 467, 135), (465, 466, 468, 467), (466, 183, 184, 468), (135, 467, 469, 134), (467, 468, 470, 469), (468, 184, 185, 470), (134, 469, 471, 133), (469, 470, 472, 471), (470, 185, 186, 472), (133, 471, 473, 132), (471, 472, 474, 473), (472, 186, 187, 474), (132, 473, 475, 131), (473, 474, 476, 475), (474, 187, 188, 476), (131, 475, 477, 130), (475, 476, 478, 477), (476, 188, 189, 478), (130, 477, 479, 129), (477, 478, 480, 479), (478, 189, 190, 480), (129, 479, 417, 128), (479, 480, 418, 417), (480, 190, 191, 418), (190, 481, 483, 191), (481, 482, 484, 483), (482, 193, 192, 484), (189, 485, 481, 190), (485, 486, 482, 481), (486, 194, 193, 482), (188, 487, 485, 189), (487, 488, 486, 485), (488, 195, 194, 486), (187, 489, 487, 188), (489, 490, 488, 487), (490, 196, 195, 488), (186, 491, 489, 187), (491, 492, 490, 489), (492, 197, 196, 490), (185, 493, 491, 186), (493, 494, 492, 491), (494, 198, 197, 492), (184, 495, 493, 185), (495, 496, 494, 493), (496, 199, 198, 494), (183, 497, 495, 184), (497, 498, 496, 495), (498, 200, 199, 496), (182, 499, 497, 183), (499, 500, 498, 497), (500, 201, 200, 498), (181, 501, 499, 182), (501, 502, 500, 499), (502, 202, 201, 500), (180, 503, 501, 181), (503, 504, 502, 501), (504, 203, 202, 502), (179, 505, 503, 180), (505, 506, 504, 503), (506, 204, 203, 504), (178, 507, 505, 179), (507, 508, 506, 505), (508, 205, 204, 506), (177, 509, 507, 178), (509, 510, 508, 507), (510, 206, 205, 508), (176, 511, 509, 177), (511, 512, 510, 509), (512, 207, 206, 510), (175, 513, 511, 176), (513, 514, 512, 511), (514, 208, 207, 512), (174, 515, 513, 175), (515, 516, 514, 513), (516, 209, 208, 514), (173, 517, 515, 174), (517, 518, 516, 515), (518, 210, 209, 516), (172, 519, 517, 173), (519, 520, 518, 517), (520, 211, 210, 518), (171, 521, 519, 172), (521, 522, 520, 519), (522, 212, 211, 520), (170, 523, 521, 171), (523, 524, 522, 521), (524, 213, 212, 522), (169, 525, 523, 170), (525, 526, 524, 523), (526, 214, 213, 524), (168, 527, 525, 169), (527, 528, 526, 525), (528, 215, 214, 526), (167, 529, 527, 168), (529, 530, 528, 527), (530, 216, 215, 528), (166, 531, 529, 167), (531, 532, 530, 529), (532, 217, 216, 530), (165, 533, 531, 166), (533, 534, 532, 531), (534, 218, 217, 532), (164, 535, 533, 165), (535, 536, 534, 533), (536, 219, 218, 534), (163, 537, 535, 164), (537, 538, 536, 535), (538, 220, 219, 536), (162, 539, 537, 163), (539, 540, 538, 537), (540, 221, 220, 538), (161, 541, 539, 162), (541, 542, 540, 539), (542, 222, 221, 540), (160, 543, 541, 161), (543, 544, 542, 541), (544, 223, 222, 542), (191, 483, 543, 160), (483, 484, 544, 543), (484, 192, 223, 544), (0, 545, 553, 31), (545, 546, 554, 553), (546, 547, 555, 554), (547, 548, 556, 555), (548, 549, 557, 556), (549, 550, 558, 557), (550, 551, 559, 558), (551, 552, 560, 559), (552, 63, 32, 560), (31, 553, 561, 30), (553, 554, 562, 561), (554, 555, 563, 562), (555, 556, 564, 563), (556, 557, 565, 564), (557, 558, 566, 565), (558, 559, 567, 566), (559, 560, 568, 567), (560, 32, 33, 568), (30, 561, 569, 29), (561, 562, 570, 569), (562, 563, 571, 570), (563, 564, 572, 571), (564, 565, 573, 572), (565, 566, 574, 573), (566, 567, 575, 574), (567, 568, 576, 575), (568, 33, 34, 576), (29, 569, 577, 28), (569, 570, 578, 577), (570, 571, 579, 578), (571, 572, 580, 579), (572, 573, 581, 580), (573, 574, 582, 581), (574, 575, 583, 582), (575, 576, 584, 583), (576, 34, 35, 584), (28, 577, 585, 27), (577, 578, 586, 585), (578, 579, 587, 586), (579, 580, 588, 587), (580, 581, 589, 588), (581, 582, 590, 589), (582, 583, 591, 590), (583, 584, 592, 591), (584, 35, 36, 592), (27, 585, 593, 26), (585, 586, 594, 593), (586, 587, 595, 594), (587, 588, 596, 595), (588, 589, 597, 596), (589, 590, 598, 597), (590, 591, 599, 598), (591, 592, 600, 599), (592, 36, 37, 600), (26, 593, 601, 25), (593, 594, 602, 601), (594, 595, 603, 602), (595, 596, 604, 603), (596, 597, 605, 604), (597, 598, 606, 605), (598, 599, 607, 606), (599, 600, 608, 607), (600, 37, 38, 608), (25, 601, 609, 24), (601, 602, 610, 609), (602, 603, 611, 610), (603, 604, 612, 611), (604, 605, 613, 612), (605, 606, 614, 613), (606, 607, 615, 614), (607, 608, 616, 615), (608, 38, 39, 616), (24, 609, 617, 23), (609, 610, 618, 617), (610, 611, 619, 618), (611, 612, 620, 619), (612, 613, 621, 620), (613, 614, 622, 621), (614, 615, 623, 622), (615, 616, 624, 623), (616, 39, 40, 624), (23, 617, 625, 22), (617, 618, 626, 625), (618, 619, 627, 626), (619, 620, 628, 627), (620, 621, 629, 628), (621, 622, 630, 629), (622, 623, 631, 630), (623, 624, 632, 631), (624, 40, 41, 632), (22, 625, 633, 21), (625, 626, 634, 633), (626, 627, 635, 634), (627, 628, 636, 635), (628, 629, 637, 636), (629, 630, 638, 637), (630, 631, 639, 638), (631, 632, 640, 639), (632, 41, 42, 640), (21, 633, 641, 20), (633, 634, 642, 641), (634, 635, 643, 642), (635, 636, 644, 643), (636, 637, 645, 644), (637, 638, 646, 645), (638, 639, 647, 646), (639, 640, 648, 647), (640, 42, 43, 648), (20, 641, 649, 19), (641, 642, 650, 649), (642, 643, 651, 650), (643, 644, 652, 651), (644, 645, 653, 652), (645, 646, 654, 653), (646, 647, 655, 654), (647, 648, 656, 655), (648, 43, 44, 656), (19, 649, 657, 18), (649, 650, 658, 657), (650, 651, 659, 658), (651, 652, 660, 659), (652, 653, 661, 660), (653, 654, 662, 661), (654, 655, 663, 662), (655, 656, 664, 663), (656, 44, 45, 664), (18, 657, 665, 17), (657, 658, 666, 665), (658, 659, 667, 666), (659, 660, 668, 667), (660, 661, 669, 668), (661, 662, 670, 669), (662, 663, 671, 670), (663, 664, 672, 671), (664, 45, 46, 672), (17, 665, 673, 16), (665, 666, 674, 673), (666, 667, 675, 674), (667, 668, 676, 675), (668, 669, 677, 676), (669, 670, 678, 677), (670, 671, 679, 678), (671, 672, 680, 679), (672, 46, 47, 680), (16, 673, 681, 15), (673, 674, 682, 681), (674, 675, 683, 682), (675, 676, 684, 683), (676, 677, 685, 684), (677, 678, 686, 685), (678, 679, 687, 686), (679, 680, 688, 687), (680, 47, 48, 688), (15, 681, 689, 14), (681, 682, 690, 689), (682, 683, 691, 690), (683, 684, 692, 691), (684, 685, 693, 692), (685, 686, 694, 693), (686, 687, 695, 694), (687, 688, 696, 695), (688, 48, 49, 696), (14, 689, 697, 13), (689, 690, 698, 697), (690, 691, 699, 698), (691, 692, 700, 699), (692, 693, 701, 700), (693, 694, 702, 701), (694, 695, 703, 702), (695, 696, 704, 703), (696, 49, 50, 704), (13, 697, 705, 12), (697, 698, 706, 705), (698, 699, 707, 706), (699, 700, 708, 707), (700, 701, 709, 708), (701, 702, 710, 709), (702, 703, 711, 710), (703, 704, 712, 711), (704, 50, 51, 712), (12, 705, 713, 11), (705, 706, 714, 713), (706, 707, 715, 714), (707, 708, 716, 715), (708, 709, 717, 716), (709, 710, 718, 717), (710, 711, 719, 718), (711, 712, 720, 719), (712, 51, 52, 720), (11, 713, 721, 10), (713, 714, 722, 721), (714, 715, 723, 722), (715, 716, 724, 723), (716, 717, 725, 724), (717, 718, 726, 725), (718, 719, 727, 726), (719, 720, 728, 727), (720, 52, 53, 728), (10, 721, 729, 9), (721, 722, 730, 729), (722, 723, 731, 730), (723, 724, 732, 731), (724, 725, 733, 732), (725, 726, 734, 733), (726, 727, 735, 734), (727, 728, 736, 735), (728, 53, 54, 736), (9, 729, 737, 8), (729, 730, 738, 737), (730, 731, 739, 738), (731, 732, 740, 739), (732, 733, 741, 740), (733, 734, 742, 741), (734, 735, 743, 742), (735, 736, 744, 743), (736, 54, 55, 744), (8, 737, 745, 7), (737, 738, 746, 745), (738, 739, 747, 746), (739, 740, 748, 747), (740, 741, 749, 748), (741, 742, 750, 749), (742, 743, 751, 750), (743, 744, 752, 751), (744, 55, 56, 752), (7, 745, 753, 6), (745, 746, 754, 753), (746, 747, 755, 754), (747, 748, 756, 755), (748, 749, 757, 756), (749, 750, 758, 757), (750, 751, 759, 758), (751, 752, 760, 759), (752, 56, 57, 760), (6, 753, 761, 5), (753, 754, 762, 761), (754, 755, 763, 762), (755, 756, 764, 763), (756, 757, 765, 764), (757, 758, 766, 765), (758, 759, 767, 766), (759, 760, 768, 767), (760, 57, 58, 768), (5, 761, 769, 4), (761, 762, 770, 769), (762, 763, 771, 770), (763, 764, 772, 771), (764, 765, 773, 772), (765, 766, 774, 773), (766, 767, 775, 774), (767, 768, 776, 775), (768, 58, 59, 776), (4, 769, 777, 3), (769, 770, 778, 777), (770, 771, 779, 778), (771, 772, 780, 779), (772, 773, 781, 780), (773, 774, 782, 781), (774, 775, 783, 782), (775, 776, 784, 783), (776, 59, 60, 784), (3, 777, 785, 2), (777, 778, 786, 785), (778, 779, 787, 786), (779, 780, 788, 787), (780, 781, 789, 788), (781, 782, 790, 789), (782, 783, 791, 790), (783, 784, 792, 791), (784, 60, 61, 792), (2, 785, 793, 1), (785, 786, 794, 793), (786, 787, 795, 794), (787, 788, 796, 795), (788, 789, 797, 796), (789, 790, 798, 797), (790, 791, 799, 798), (791, 792, 800, 799), (792, 61, 62, 800), (545, 0, 1, 793), (793, 794, 546, 545), (794, 795, 547, 546), (795, 796, 548, 547), (796, 797, 549, 548), (797, 798, 550, 549), (798, 799, 551, 550), (799, 800, 552, 551), (800, 62, 63, 552), (63, 62, 802, 801), (62, 61, 803, 802), (61, 60, 804, 803), (60, 59, 805, 804), (59, 58, 806, 805), (58, 57, 807, 806), (57, 56, 808, 807), (56, 55, 809, 808), (55, 54, 810, 809), (54, 53, 811, 810), (53, 52, 812, 811), (52, 51, 813, 812), (51, 50, 814, 813), (50, 49, 815, 814), (49, 48, 816, 815), (48, 47, 817, 816), (47, 46, 818, 817), (46, 45, 819, 818), (45, 44, 820, 819), (44, 43, 821, 820), (43, 42, 822, 821), (42, 41, 823, 822), (41, 40, 824, 823), (40, 39, 825, 824), (39, 38, 826, 825), (38, 37, 827, 826), (37, 36, 828, 827), (36, 35, 829, 828), (35, 34, 830, 829), (34, 33, 831, 830), (33, 32, 832, 831), (32, 63, 801, 832), (0, 834, 833, 1), (1, 833, 835, 2), (2, 835, 836, 3), (3, 836, 837, 4), (4, 837, 838, 5), (5, 838, 839, 6), (6, 839, 840, 7), (7, 840, 841, 8), (8, 841, 842, 9), (9, 842, 843, 10), (10, 843, 844, 11), (11, 844, 845, 12), (12, 845, 846, 13), (13, 846, 847, 14), (14, 847, 848, 15), (15, 848, 849, 16), (16, 849, 850, 17), (17, 850, 851, 18), (18, 851, 852, 19), (19, 852, 853, 20), (20, 853, 854, 21), (21, 854, 855, 22), (22, 855, 856, 23), (23, 856, 857, 24), (24, 857, 858, 25), (25, 858, 859, 26), (26, 859, 860, 27), (27, 860, 861, 28), (28, 861, 862, 29), (29, 862, 863, 30), (30, 863, 864, 31), (834, 0, 31, 864), (896, 895, 898, 897), (894, 896, 897, 899), (893, 894, 899, 900), (892, 893, 900, 901), (891, 892, 901, 902), (890, 891, 902, 903), (889, 890, 903, 904), (888, 889, 904, 905), (887, 888, 905, 906), (886, 887, 906, 907), (885, 886, 907, 908), (884, 885, 908, 909), (883, 884, 909, 910), (882, 883, 910, 911), (881, 882, 911, 912), (880, 881, 912, 913), (879, 880, 913, 914), (878, 879, 914, 915), (877, 878, 915, 916), (876, 877, 916, 917), (875, 876, 917, 918), (874, 875, 918, 919), (873, 874, 919, 920), (872, 873, 920, 921), (871, 872, 921, 922), (870, 871, 922, 923), (869, 870, 923, 924), (868, 869, 924, 925), (867, 868, 925, 926), (866, 867, 926, 927), (865, 866, 927, 928), (895, 865, 928, 898), (895, 896, 929, 930), (896, 894, 931, 929), (894, 893, 932, 931), (893, 892, 933, 932), (892, 891, 934, 933), (891, 890, 935, 934), (890, 889, 936, 935), (889, 888, 937, 936), (888, 887, 938, 937), (887, 886, 939, 938), (886, 885, 940, 939), (885, 884, 941, 940), (884, 883, 942, 941), (883, 882, 943, 942), (882, 881, 944, 943), (881, 880, 945, 944), (880, 879, 946, 945), (879, 878, 947, 946), (878, 877, 948, 947), (877, 876, 949, 948), (876, 875, 950, 949), (875, 874, 951, 950), (874, 873, 952, 951), (873, 872, 953, 952), (872, 871, 954, 953), (871, 870, 955, 954), (870, 869, 956, 955), (869, 868, 957, 956), (868, 867, 958, 957), (867, 866, 959, 958), (866, 865, 960, 959), (865, 895, 930, 960), (834, 864, 961, 991), (864, 863, 962, 961), (863, 862, 963, 962), (862, 861, 964, 963), (861, 860, 965, 964), (860, 859, 966, 965), (859, 858, 967, 966), (858, 857, 968, 967), (857, 856, 969, 968), (856, 855, 970, 969), (855, 854, 971, 970), (854, 853, 972, 971), (853, 852, 973, 972), (852, 851, 974, 973), (851, 850, 975, 974), (850, 849, 976, 975), (849, 848, 977, 976), (848, 847, 978, 977), (847, 846, 979, 978), (846, 845, 980, 979), (845, 844, 981, 980), (844, 843, 982, 981), (843, 842, 983, 982), (842, 841, 984, 983), (841, 840, 985, 984), (840, 839, 986, 985), (839, 838, 987, 986), (838, 837, 988, 987), (837, 836, 989, 988), (836, 835, 990, 989), (835, 833, 992, 990), (833, 834, 991, 992), (961, 996, 1000, 991), (996, 995, 999, 1000), (994, 993, 997, 998), (993, 960, 930, 997), (962, 1004, 996, 961), (1004, 1003, 995, 996), (1002, 1001, 993, 994), (1001, 959, 960, 993), (963, 1008, 1004, 962), (1008, 1007, 1003, 1004), (1006, 1005, 1001, 1002), (1005, 958, 959, 1001), (964, 1012, 1008, 963), (1012, 1011, 1007, 1008), (1010, 1009, 1005, 1006), (1009, 957, 958, 1005), (965, 1016, 1012, 964), (1016, 1015, 1011, 1012), (1014, 1013, 1009, 1010), (1013, 956, 957, 1009), (966, 1020, 1016, 965), (1020, 1019, 1015, 1016), (1018, 1017, 1013, 1014), (1017, 955, 956, 1013), (967, 1024, 1020, 966), (1024, 1023, 1019, 1020), (1022, 1021, 1017, 1018), (1021, 954, 955, 1017), (968, 1028, 1024, 967), (1028, 1027, 1023, 1024), (1026, 1025, 1021, 1022), (1025, 953, 954, 1021), (969, 1032, 1028, 968), (1032, 1031, 1027, 1028), (1030, 1029, 1025, 1026), (1029, 952, 953, 1025), (970, 1036, 1032, 969), (1036, 1035, 1031, 1032), (1034, 1033, 1029, 1030), (1033, 951, 952, 1029), (971, 1040, 1036, 970), (1040, 1039, 1035, 1036), (1038, 1037, 1033, 1034), (1037, 950, 951, 1033), (972, 1044, 1040, 971), (1044, 1043, 1039, 1040), (1042, 1041, 1037, 1038), (1041, 949, 950, 1037), (973, 1048, 1044, 972), (1048, 1047, 1043, 1044), (1046, 1045, 1041, 1042), (1045, 948, 949, 1041), (974, 1052, 1048, 973), (1052, 1051, 1047, 1048), (1050, 1049, 1045, 1046), (1049, 947, 948, 1045), (975, 1056, 1052, 974), (1056, 1055, 1051, 1052), (1054, 1053, 1049, 1050), (1053, 946, 947, 1049), (976, 1060, 1056, 975), (1060, 1059, 1055, 1056), (1058, 1057, 1053, 1054), (1057, 945, 946, 1053), (977, 1064, 1060, 976), (1064, 1063, 1059, 1060), (1062, 1061, 1057, 1058), (1061, 944, 945, 1057), (978, 1068, 1064, 977), (1068, 1067, 1063, 1064), (1066, 1065, 1061, 1062), (1065, 943, 944, 1061), (979, 1072, 1068, 978), (1072, 1071, 1067, 1068), (1070, 1069, 1065, 1066), (1069, 942, 943, 1065), (980, 1076, 1072, 979), (1076, 1075, 1071, 1072), (1074, 1073, 1069, 1070), (1073, 941, 942, 1069), (981, 1080, 1076, 980), (1080, 1079, 1075, 1076), (1078, 1077, 1073, 1074), (1077, 940, 941, 1073), (982, 1084, 1080, 981), (1084, 1083, 1079, 1080), (1082, 1081, 1077, 1078), (1081, 939, 940, 1077), (983, 1088, 1084, 982), (1088, 1087, 1083, 1084), (1086, 1085, 1081, 1082), (1085, 938, 939, 1081), (984, 1092, 1088, 983), (1092, 1091, 1087, 1088), (1090, 1089, 1085, 1086), (1089, 937, 938, 1085), (985, 1096, 1092, 984), (1096, 1095, 1091, 1092), (1094, 1093, 1089, 1090), (1093, 936, 937, 1089), (986, 1100, 1096, 985), (1100, 1099, 1095, 1096), (1098, 1097, 1093, 1094), (1097, 935, 936, 1093), (987, 1104, 1100, 986), (1104, 1103, 1099, 1100), (1102, 1101, 1097, 1098), (1101, 934, 935, 1097), (988, 1108, 1104, 987), (1108, 1107, 1103, 1104), (1106, 1105, 1101, 1102), (1105, 933, 934, 1101), (989, 1112, 1108, 988), (1112, 1111, 1107, 1108), (1110, 1109, 1105, 1106), (1109, 932, 933, 1105), (990, 1116, 1112, 989), (1116, 1115, 1111, 1112), (1114, 1113, 1109, 1110), (1113, 931, 932, 1109), (992, 1120, 1116, 990), (1120, 1119, 1115, 1116), (1118, 1117, 1113, 1114), (1117, 929, 931, 1113), (991, 1000, 1120, 992), (1000, 999, 1119, 1120), (998, 997, 1117, 1118), (997, 930, 929, 1117), (995, 994, 998, 999), (1003, 1002, 994, 995), (1007, 1006, 1002, 1003), (1011, 1010, 1006, 1007), (1015, 1014, 1010, 1011), (1019, 1018, 1014, 1015), (1023, 1022, 1018, 1019), (1027, 1026, 1022, 1023), (1031, 1030, 1026, 1027), (1035, 1034, 1030, 1031), (1039, 1038, 1034, 1035), (1043, 1042, 1038, 1039), (1047, 1046, 1042, 1043), (1051, 1050, 1046, 1047), (1055, 1054, 1050, 1051), (1059, 1058, 1054, 1055), (1063, 1062, 1058, 1059), (1067, 1066, 1062, 1063), (1071, 1070, 1066, 1067), (1075, 1074, 1070, 1071), (1079, 1078, 1074, 1075), (1083, 1082, 1078, 1079), (1087, 1086, 1082, 1083), (1091, 1090, 1086, 1087), (1095, 1094, 1090, 1091), (1099, 1098, 1094, 1095), (1103, 1102, 1098, 1099), (1107, 1106, 1102, 1103), (1111, 1110, 1106, 1107), (1115, 1114, 1110, 1111), (1119, 1118, 1114, 1115), (999, 998, 1118, 1119)])
me_cylinder_002.polygons.foreach_set('material_index', [2, 2, 2, 2, 2, 2, 2, 2, 2, 2, 2, 2, 2, 2, 2, 2, 2, 2, 2, 2, 2, 2, 2, 2, 2, 2, 2, 2, 2, 2, 2, 2, 2, 2, 2, 2, 2, 2, 2, 2, 2, 2, 2, 2, 2, 2, 2, 2, 2, 2, 2, 2, 2, 2, 2, 2, 2, 2, 2, 2, 2, 2, 2, 2, 2, 2, 2, 2, 2, 2, 2, 2, 2, 2, 2, 2, 2, 2, 2, 2, 2, 2, 2, 2, 2, 2, 2, 2, 2, 2, 2, 2, 2, 2, 2, 2, 2, 2, 2, 2, 2, 2, 2, 2, 2, 2, 2, 2, 2, 2, 2, 2, 2, 2, 2, 2, 2, 2, 2, 2, 2, 2, 2, 2, 2, 2, 2, 2, 2, 2, 2, 2, 2, 2, 2, 2, 2, 2, 2, 2, 2, 2, 2, 2, 2, 2, 2, 2, 2, 2, 2, 2, 2, 2, 2, 2, 2, 2, 2, 2, 2, 2, 2, 2, 2, 2, 2, 2, 2, 2, 2, 2, 2, 2, 2, 2, 2, 2, 2, 2, 2, 2, 2, 2, 2, 2, 2, 2, 2, 2, 2, 2, 2, 2, 2, 2, 2, 2, 2, 2, 2, 2, 2, 2, 2, 2, 2, 2, 2, 2, 2, 2, 2, 2, 2, 2, 2, 2, 2, 2, 2, 2, 2, 2, 2, 2, 2, 2, 2, 2, 2, 2, 2, 2, 2, 2, 2, 2, 2, 2, 2, 2, 2, 2, 2, 2, 2, 2, 2, 2, 2, 2, 2, 2, 2, 2, 2, 2, 2, 2, 2, 2, 2, 2, 2, 2, 2, 2, 2, 2, 2, 2, 2, 2, 2, 2, 2, 2, 2, 2, 2, 2, 2, 2, 2, 2, 2, 2, 2, 2, 2, 2, 2, 2, 2, 2, 2, 2, 2, 2, 2, 2, 2, 2, 2, 2, 2, 2, 2, 2, 2, 2, 2, 2, 2, 2, 2, 2, 2, 2, 2, 2, 2, 2, 2, 2, 2, 2, 2, 2, 2, 2, 2, 2, 2, 2, 2, 2, 2, 2, 2, 2, 2, 2, 2, 2, 2, 2, 2, 2, 2, 2, 2, 2, 2, 2, 2, 2, 2, 2, 2, 2, 2, 2, 2, 2, 2, 2, 2, 2, 2, 2, 2, 2, 2, 2, 2, 2, 2, 2, 2, 2, 2, 2, 2, 2, 2, 2, 2, 2, 2, 2, 2, 2, 2, 2, 2, 2, 2, 2, 2, 2, 2, 2, 2, 2, 2, 2, 2, 2, 2, 2, 2, 2, 2, 2, 2, 2, 2, 2, 2, 2, 2, 2, 2, 2, 2, 2, 2, 2, 2, 2, 2, 2, 2, 2, 2, 2, 2, 2, 2, 2, 2, 2, 2, 2, 2, 2, 2, 2, 2, 2, 2, 2, 2, 2, 2, 2, 2, 2, 2, 2, 2, 2, 2, 2, 2, 2, 2, 2, 2, 2, 2, 2, 2, 2, 2, 2, 2, 2, 2, 2, 2, 2, 2, 2, 2, 2, 2, 2, 2, 2, 2, 2, 2, 2, 2, 2, 2, 2, 2, 2, 2, 2, 2, 2, 2, 2, 2, 2, 2, 2, 2, 2, 2, 2, 2, 2, 2, 2, 2, 2, 2, 2, 2, 2, 2, 2, 2, 2, 2, 2, 2, 2, 2, 2, 2, 2, 2, 2, 2, 2, 2, 2, 2, 2, 2, 2, 2, 2, 2, 2, 2, 2, 2, 2, 2, 2, 2, 2, 2, 2, 2, 2, 2, 2, 2, 2, 2, 2, 2, 2, 2, 2, 2, 2, 2, 2, 2, 2, 2, 2, 2, 2, 2, 2, 2, 2, 2, 2, 2, 2, 2, 2, 2, 2, 2, 2, 2, 2, 2, 2, 2, 2, 2, 2, 2, 2, 2, 2, 2, 2, 2, 2, 2, 2, 2, 2, 2, 2, 2, 2, 2, 2, 2, 2, 2, 2, 2, 2, 2, 2, 2, 2, 2, 2, 2, 2, 2, 2, 2, 2, 2, 2, 2, 2, 2, 2, 2, 2, 2, 2, 2, 2, 2, 2, 2, 2, 2, 2, 2, 2, 2, 2, 2, 2, 2, 2, 2, 2, 2, 2, 2, 2, 2, 2, 2, 2, 2, 2, 2, 2, 2, 2, 2, 2, 2, 2, 2, 2, 2, 2, 2, 2, 2, 2, 2, 2, 2, 2, 2, 2, 2, 2, 2, 2, 2, 2, 2, 2, 2, 2, 2, 2, 2, 2, 2, 2, 2, 2, 2, 2, 2, 2, 2, 2, 2, 2, 2, 2, 2, 2, 2, 2, 2, 2, 2, 2, 2, 2, 2, 2, 2, 2, 2, 2, 2, 2, 2, 2, 2, 2, 2, 2, 2, 2, 2, 2, 2, 2, 2, 2, 2, 2, 2, 2, 2, 2, 2, 2, 2, 2, 2, 2, 2, 2, 2, 2, 2, 2, 2, 2, 2, 2, 2, 2, 2, 2, 2, 2, 2, 2, 2, 2, 2, 2, 2, 2, 2, 2, 2, 2, 2, 2, 2, 2, 2, 2, 2, 2, 2, 2, 2, 2, 2, 2, 2, 2, 2, 2, 2, 2, 2, 2, 2, 2, 2, 2, 2, 2, 2, 2, 2, 2, 2, 2, 2, 2, 2, 2, 2, 2, 2, 2, 2, 2, 2, 2, 2, 2, 2, 2, 2, 2, 2, 2, 2, 2, 2, 2, 2, 2, 2, 2, 1, 1, 1, 1, 1, 1, 1, 1, 1, 1, 1, 1, 1, 1, 1, 1, 1, 1, 1, 1, 1, 1, 1, 1, 1, 1, 1, 1, 1, 1, 1, 1, 0, 0, 0, 0, 0, 0, 0, 0, 0, 0, 0, 0, 0, 0, 0, 0, 0, 0, 0, 0, 0, 0, 0, 0, 0, 0, 0, 0, 0, 0, 0, 0, 0, 0, 0, 0, 0, 0, 0, 0, 0, 0, 0, 0, 0, 0, 0, 0, 0, 0, 0, 0, 0, 0, 0, 0, 0, 0, 0, 0, 0, 0, 0, 0, 0, 0, 0, 0, 0, 0, 0, 0, 0, 0, 0, 0, 0, 0, 0, 0, 0, 0, 0, 0, 0, 0, 0, 0, 0, 0, 0, 0, 0, 0, 0, 0, 0, 0, 0, 0, 0, 0, 0, 0, 0, 0, 0, 0, 0, 0, 0, 0, 0, 0, 0, 0, 0, 0, 0, 0, 0, 0, 0, 0, 0, 0, 0, 0, 0, 0, 0, 0, 0, 0, 0, 0, 0, 0, 0, 0, 0, 0, 0, 0, 0, 0, 0, 0, 0, 0, 0, 0, 0, 0, 0, 0, 0, 0, 0, 0, 0, 0, 0, 0, 0, 0, 0, 0, 0, 0, 0, 0, 0, 0, 0, 0, 0, 0, 0, 0, 0, 0, 0, 0, 0, 0, 0, 0, 0, 0, 0, 0, 0, 0, 0, 0, 0, 0, 0, 0, 0, 0, 0, 0, 0, 0, 0, 0, 0, 0, 0, 0, 0, 0, 0, 0, 0, 0, 0, 0, 0, 0, 0, 0])
me_cylinder_002.materials.append(mat_joint_noir)
me_cylinder_002.materials.append(mat_plastique_blanc)
me_cylinder_002.materials.append(mat_plastique_blanc)
me_cylinder_002.use_remesh_preserve_volume = False
me_cylinder_002.use_remesh_preserve_attributes = False
me_cylinder_002.use_mirror_vertex_groups = False
me_cylinder_002.update()

# ---- objects
ob_sun = bpy.data.objects.new('Sun', light_sun_001)
ob_cylinder_001 = bpy.data.objects.new('Cylinder.001', me_cylinder_001)
ob_camera = bpy.data.objects.new('Camera', cam_camera)
ob_empty = bpy.data.objects.new('Empty', None)
ob_cylinder = bpy.data.objects.new('Cylinder', me_cylinder)
ob_camera_001 = bpy.data.objects.new('Camera.001', cam_camera_002)
ob_cylinder_002 = bpy.data.objects.new('Cylinder.002', me_cylinder_002)

# ---- transforms, parenting, visibility, modifiers, constraints
ob_sun.location = (25.83, 8.23, 20.0)
ob_sun.empty_display_type = 'ARROWS'
ob_sun.lineart.crease_threshold = 0.0
ob_cylinder_001.location = (0.0, 0.0, 0.0)
ob_cylinder_001.scale = (3.0, 3.0, 3.0)
ob_cylinder_001.empty_display_type = 'ARROWS'
ob_cylinder_001.lineart.crease_threshold = 0.0
ob_camera.location = (-48.02, 6.286, 20.31)
ob_camera.rotation_euler = (-5.213, -0.005731, -1.996)
ob_camera.empty_display_type = 'ARROWS'
ob_camera.lineart.crease_threshold = 0.0
ob_empty.location = (0.0, 0.0, 0.0)
ob_empty.scale = (-1.0, -1.0, 1.0)
ob_empty.empty_display_type = 'ARROWS'
ob_empty.empty_image_offset = (0.0, 0.0)
ob_empty.lineart.crease_threshold = 0.0
ob_cylinder.location = (0.0, 0.0, 0.8)
ob_cylinder.empty_display_type = 'ARROWS'
ob_cylinder.lineart.crease_threshold = 0.0
ob_camera_001.location = (-0.2305, -0.344, 0.15)
ob_camera_001.rotation_euler = (1.231, -0.0, -0.5733)
ob_camera_001.scale = (0.2525, 0.2525, 0.2525)
ob_camera_001.empty_display_type = 'ARROWS'
ob_camera_001.lineart.crease_threshold = 0.0
ob_cylinder_002.location = (0.0, 0.0, 0.0)
ob_cylinder_002.rotation_euler = (0.0, -0.0, 3.142)
ob_cylinder_002.empty_display_type = 'ARROWS'
ob_cylinder_002.lineart.crease_threshold = 0.0

# ---- collection membership
col_collection_1.objects.link(ob_sun)
col_collection_1.objects.link(ob_cylinder_001)
col_collection_1.objects.link(ob_camera)
col_collection_1.objects.link(ob_empty)
col_collection_1.objects.link(ob_cylinder)
col_collection_2.objects.link(ob_camera_001)
col_collection_2.objects.link(ob_cylinder_002)

# ---- scene / render settings (as saved in the file)
scene.camera = ob_camera_001
scene.frame_start = 1; scene.frame_end = 250; scene.frame_set(0)
scene.render.engine = 'BLENDER_EEVEE_NEXT'
scene.render.image_settings.file_format = 'JPEG'
scene.render.image_settings.color_mode = 'RGB'
scene.render.image_settings.compression = 90
scene.render.resolution_x = 800
scene.render.resolution_y = 600
scene.render.pixel_aspect_x = 100.0
scene.render.pixel_aspect_y = 100.0
scene.render.fps = 25
scene.render.dither_intensity = 0.0
scene.render.use_compositing = False
scene.render.use_sequencer = False
scene.render.bake_margin = 2
scene.render.bake_bias = 0.0
scene.render.use_stamp_time = False
scene.render.use_stamp_date = False
scene.render.use_stamp_frame = False
scene.render.use_stamp_camera = False
scene.render.use_stamp_scene = False
scene.render.use_stamp_filename = False
scene.render.use_stamp_render_time = False
scene.render.stamp_font_size = 0
scene.cycles.use_denoising = False
scene.cycles.samples = 10
scene.cycles.sampling_pattern = 'TABULATED_SOBOL'
scene.cycles.light_sampling_threshold = 0.0
scene.cycles.use_adaptive_sampling = False
scene.cycles.use_light_tree = False
scene.cycles.blur_glossy = 0.0
scene.cycles.volume_bounces = 1
scene.cycles.pixel_filter_type = 'GAUSSIAN'
scene.cycles.sample_clamp_indirect = 0.0
scene.view_settings.view_transform = 'Raw'
bpy.context.view_layer.update()
